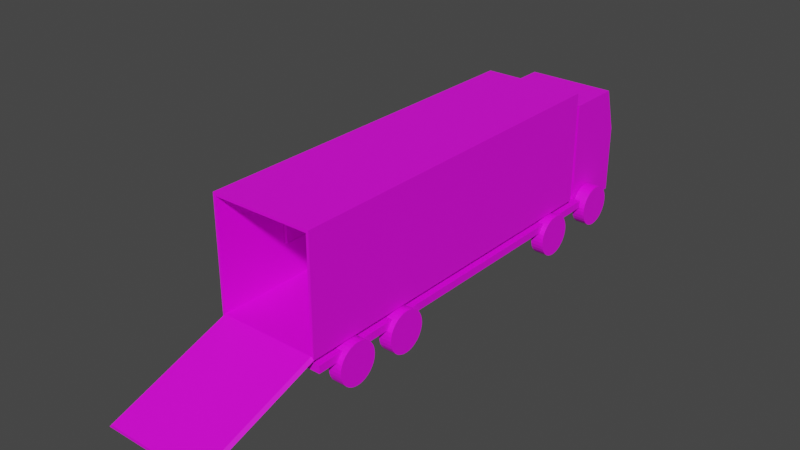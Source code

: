 # Source: FBI_Truck.blend  (saved by Blender 2.81.16; exported with 4.5.12 LTS)
import bpy
from mathutils import Matrix  # noqa: F401  (used for matrix-valued properties, if any)

bpy.ops.wm.read_factory_settings(use_empty=True)
scene = bpy.context.scene
scene.name = 'Scene'

# ---- collections
col_collection = bpy.data.collections.new('Collection'); scene.collection.children.link(col_collection)

# ---- images (referenced by path relative to the original .blend; pixels are not part of the script)
import os
ASSET_DIR = os.environ.get("B2B_ASSET_DIR", "")  # directory of the original .blend (textures are referenced by path, not embedded)
HERE = os.path.dirname(os.path.abspath(__file__))  # packed textures are extracted next to this script under _unpacked/

def load_image(name, relpath, width, height, colorspace="sRGB"):
    """Load a texture the original file referenced (path relative to the .blend, or extracted next to this script)."""
    p = next((c for c in (os.path.join(HERE, relpath), os.path.join(ASSET_DIR, relpath)) if relpath and os.path.exists(c)), "")
    if p:
        img = bpy.data.images.load(p, check_existing=True)
        img.name = name
    else:  # same state as the original file: an image datablock whose file is absent (Cycles renders it pink)
        img = bpy.data.images.new(name, width, height)
        img.source = "FILE"
        img.filepath = "//" + (relpath or name)
    img.colorspace_settings.name = colorspace
    return img
img_truck_texture = load_image('Truck_Texture', 'FBITruck_Texture.png', 1024, 1024, 'sRGB')

# ---- materials (node trees are filled in below, after node groups)
mat_material_001 = bpy.data.materials.new('Material.001')

# ---- material node trees
mat_material_001.use_nodes = True; mat_material_001.node_tree.nodes.clear()
_N = mat_material_001.node_tree.nodes; _L = mat_material_001.node_tree.links
n0 = _N.new('ShaderNodeOutputMaterial'); n0.name = 'Material Output'; n0.location = (300, 300)
n1 = _N.new('ShaderNodeBsdfPrincipled'); n1.name = 'Principled BSDF'; n1.location = (10, 300)
n1.distribution = 'GGX'
n1.subsurface_method = 'BURLEY'
n1.inputs[3].default_value = 1.45
n1.inputs[27].default_value = (0.0, 0.0, 0.0, 1.0)
n1.inputs[28].default_value = 1.0
n2 = _N.new('ShaderNodeTexImage'); n2.name = 'Image Texture'; n2.location = (-360, 304)
n2.image = img_truck_texture
_L.new(n1.outputs[0], n0.inputs[0])
_L.new(n2.outputs[0], n1.inputs[0])
n0.is_active_output = True

# ---- world
world_world = bpy.data.worlds.new('World'); scene.world = world_world
world_world.use_nodes = True; world_world.node_tree.nodes.clear()
_N = world_world.node_tree.nodes; _L = world_world.node_tree.links
n0 = _N.new('ShaderNodeOutputWorld'); n0.name = 'World Output'; n0.location = (300, 300)
n1 = _N.new('ShaderNodeBackground'); n1.name = 'Background'; n1.location = (10, 300)
n1.inputs[0].default_value = (0.05088, 0.05088, 0.05088, 1.0)
_L.new(n1.outputs[0], n0.inputs[0])
n0.is_active_output = True
world_world.color = (0.05088, 0.05088, 0.05088)
world_world.use_sun_shadow = False
world_world.sun_shadow_jitter_overblur = 0.0

# ---- meshes
me_cylinder = bpy.data.meshes.new('Cylinder')
me_cylinder.from_pydata([(0.0, 1.0, -1.0), (0.0, 1.0, 1.0), (0.1951, 0.9808, -1.0), (0.1951, 0.9808, 1.0), (0.3827, 0.9239, -1.0), (0.3827, 0.9239, 1.0), (0.5556, 0.8315, -1.0), (0.5556, 0.8315, 1.0), (0.7071, 0.7071, -1.0), (0.7071, 0.7071, 1.0), (0.8315, 0.5556, -1.0), (0.8315, 0.5556, 1.0), (0.9239, 0.3827, -1.0), (0.9239, 0.3827, 1.0), (0.9808, 0.1951, -1.0), (0.9808, 0.1951, 1.0), (1.0, 7.55e-08, -1.0), (1.0, 7.55e-08, 1.0), (0.9808, -0.1951, -1.0), (0.9808, -0.1951, 1.0), (0.9239, -0.3827, -1.0), (0.9239, -0.3827, 1.0), (0.8315, -0.5556, -1.0), (0.8315, -0.5556, 1.0), (0.7071, -0.7071, -1.0), (0.7071, -0.7071, 1.0), (0.5556, -0.8315, -1.0), (0.5556, -0.8315, 1.0), (0.3827, -0.9239, -1.0), (0.3827, -0.9239, 1.0), (0.1951, -0.9808, -1.0), (0.1951, -0.9808, 1.0), (-3.258e-07, -1.0, -1.0), (-3.258e-07, -1.0, 1.0), (-0.1951, -0.9808, -1.0), (-0.1951, -0.9808, 1.0), (-0.3827, -0.9239, -1.0), (-0.3827, -0.9239, 1.0), (-0.5556, -0.8315, -1.0), (-0.5556, -0.8315, 1.0), (-0.7071, -0.7071, -1.0), (-0.7071, -0.7071, 1.0), (-0.8315, -0.5556, -1.0), (-0.8315, -0.5556, 1.0), (-0.9239, -0.3827, -1.0), (-0.9239, -0.3827, 1.0), (-0.9808, -0.1951, -1.0), (-0.9808, -0.1951, 1.0), (-1.0, 9.656e-07, -1.0), (-1.0, 9.656e-07, 1.0), (-0.9808, 0.1951, -1.0), (-0.9808, 0.1951, 1.0), (-0.9239, 0.3827, -1.0), (-0.9239, 0.3827, 1.0), (-0.8315, 0.5556, -1.0), (-0.8315, 0.5556, 1.0), (-0.7071, 0.7071, -1.0), (-0.7071, 0.7071, 1.0), (-0.5556, 0.8315, -1.0), (-0.5556, 0.8315, 1.0), (-0.3827, 0.9239, -1.0), (-0.3827, 0.9239, 1.0), (-0.1951, 0.9808, -1.0), (-0.1951, 0.9808, 1.0), (0.2277, -16.69, -1.0), (0.2277, -16.69, 1.0), (0.4228, -16.71, -1.0), (0.4228, -16.71, 1.0), (0.6104, -16.76, -1.0), (0.6104, -16.76, 1.0), (0.7833, -16.86, -1.0), (0.7833, -16.86, 1.0), (0.9348, -16.98, -1.0), (0.9348, -16.98, 1.0), (1.059, -17.13, -1.0), (1.059, -17.13, 1.0), (1.152, -17.3, -1.0), (1.152, -17.3, 1.0), (1.209, -17.49, -1.0), (1.209, -17.49, 1.0), (1.228, -17.69, -1.0), (1.228, -17.69, 1.0), (1.209, -17.88, -1.0), (1.209, -17.88, 1.0), (1.152, -18.07, -1.0), (1.152, -18.07, 1.0), (1.059, -18.24, -1.0), (1.059, -18.24, 1.0), (0.9348, -18.39, -1.0), (0.9348, -18.39, 1.0), (0.7833, -18.52, -1.0), (0.7833, -18.52, 1.0), (0.6104, -18.61, -1.0), (0.6104, -18.61, 1.0), (0.4228, -18.67, -1.0), (0.4228, -18.67, 1.0), (0.2277, -18.69, -1.0), (0.2277, -18.69, 1.0), (0.03264, -18.67, -1.0), (0.03264, -18.67, 1.0), (-0.155, -18.61, -1.0), (-0.155, -18.61, 1.0), (-0.3278, -18.52, -1.0), (-0.3278, -18.52, 1.0), (-0.4794, -18.39, -1.0), (-0.4794, -18.39, 1.0), (-0.6037, -18.24, -1.0), (-0.6037, -18.24, 1.0), (-0.6961, -18.07, -1.0), (-0.6961, -18.07, 1.0), (-0.7531, -17.88, -1.0), (-0.7531, -17.88, 1.0), (-0.7723, -17.69, -1.0), (-0.7723, -17.69, 1.0), (-0.7531, -17.49, -1.0), (-0.7531, -17.49, 1.0), (-0.6961, -17.3, -1.0), (-0.6961, -17.3, 1.0), (-0.6037, -17.13, -1.0), (-0.6037, -17.13, 1.0), (-0.4794, -16.98, -1.0), (-0.4794, -16.98, 1.0), (-0.3278, -16.86, -1.0), (-0.3278, -16.86, 1.0), (-0.155, -16.76, -1.0), (-0.155, -16.76, 1.0), (0.03264, -16.71, -1.0), (0.03264, -16.71, 1.0), (0.2277, -13.7, -1.0), (0.2277, -13.7, 1.0), (0.4228, -13.72, -1.0), (0.4228, -13.72, 1.0), (0.6104, -13.78, -1.0), (0.6104, -13.78, 1.0), (0.7833, -13.87, -1.0), (0.7833, -13.87, 1.0), (0.9348, -13.99, -1.0), (0.9348, -13.99, 1.0), (1.059, -14.15, -1.0), (1.059, -14.15, 1.0), (1.152, -14.32, -1.0), (1.152, -14.32, 1.0), (1.209, -14.51, -1.0), (1.209, -14.51, 1.0), (1.228, -14.7, -1.0), (1.228, -14.7, 1.0), (1.209, -14.9, -1.0), (1.209, -14.9, 1.0), (1.152, -15.08, -1.0), (1.152, -15.08, 1.0), (1.059, -15.26, -1.0), (1.059, -15.26, 1.0), (0.9348, -15.41, -1.0), (0.9348, -15.41, 1.0), (0.7833, -15.53, -1.0), (0.7833, -15.53, 1.0), (0.6104, -15.63, -1.0), (0.6104, -15.63, 1.0), (0.4228, -15.68, -1.0), (0.4228, -15.68, 1.0), (0.2277, -15.7, -1.0), (0.2277, -15.7, 1.0), (0.03264, -15.68, -1.0), (0.03264, -15.68, 1.0), (-0.155, -15.63, -1.0), (-0.155, -15.63, 1.0), (-0.3278, -15.53, -1.0), (-0.3278, -15.53, 1.0), (-0.4794, -15.41, -1.0), (-0.4794, -15.41, 1.0), (-0.6037, -15.26, -1.0), (-0.6037, -15.26, 1.0), (-0.6961, -15.08, -1.0), (-0.6961, -15.08, 1.0), (-0.7531, -14.9, -1.0), (-0.7531, -14.9, 1.0), (-0.7723, -14.7, -1.0), (-0.7723, -14.7, 1.0), (-0.7531, -14.51, -1.0), (-0.7531, -14.51, 1.0), (-0.6961, -14.32, -1.0), (-0.6961, -14.32, 1.0), (-0.6037, -14.15, -1.0), (-0.6037, -14.15, 1.0), (-0.4794, -13.99, -1.0), (-0.4794, -13.99, 1.0), (-0.3278, -13.87, -1.0), (-0.3278, -13.87, 1.0), (-0.155, -13.78, -1.0), (-0.155, -13.78, 1.0), (0.03264, -13.72, -1.0), (0.03264, -13.72, 1.0), (0.2277, -2.644, -1.0), (0.2277, -2.644, 1.0), (0.4228, -2.663, -1.0), (0.4228, -2.663, 1.0), (0.6104, -2.72, -1.0), (0.6104, -2.72, 1.0), (0.7833, -2.812, -1.0), (0.7833, -2.812, 1.0), (0.9348, -2.937, -1.0), (0.9348, -2.937, 1.0), (1.059, -3.088, -1.0), (1.059, -3.088, 1.0), (1.152, -3.261, -1.0), (1.152, -3.261, 1.0), (1.209, -3.449, -1.0), (1.209, -3.449, 1.0), (1.228, -3.644, -1.0), (1.228, -3.644, 1.0), (1.209, -3.839, -1.0), (1.209, -3.839, 1.0), (1.152, -4.026, -1.0), (1.152, -4.026, 1.0), (1.059, -4.199, -1.0), (1.059, -4.199, 1.0), (0.9348, -4.351, -1.0), (0.9348, -4.351, 1.0), (0.7833, -4.475, -1.0), (0.7833, -4.475, 1.0), (0.6104, -4.568, -1.0), (0.6104, -4.568, 1.0), (0.4228, -4.624, -1.0), (0.4228, -4.624, 1.0), (0.2277, -4.644, -1.0), (0.2277, -4.644, 1.0), (0.03264, -4.624, -1.0), (0.03264, -4.624, 1.0), (-0.155, -4.568, -1.0), (-0.155, -4.568, 1.0), (-0.3278, -4.475, -1.0), (-0.3278, -4.475, 1.0), (-0.4794, -4.351, -1.0), (-0.4794, -4.351, 1.0), (-0.6037, -4.199, -1.0), (-0.6037, -4.199, 1.0), (-0.6961, -4.026, -1.0), (-0.6961, -4.026, 1.0), (-0.7531, -3.839, -1.0), (-0.7531, -3.839, 1.0), (-0.7723, -3.644, -1.0), (-0.7723, -3.644, 1.0), (-0.7531, -3.449, -1.0), (-0.7531, -3.449, 1.0), (-0.6961, -3.261, -1.0), (-0.6961, -3.261, 1.0), (-0.6037, -3.088, -1.0), (-0.6037, -3.088, 1.0), (-0.4794, -2.937, -1.0), (-0.4794, -2.937, 1.0), (-0.3278, -2.812, -1.0), (-0.3278, -2.812, 1.0), (-0.155, -2.72, -1.0), (-0.155, -2.72, 1.0), (0.03264, -2.663, -1.0), (0.03264, -2.663, 1.0), (-3.868e-07, 1.0, -17.3), (-3.868e-07, 1.0, -15.3), (0.1951, 0.9808, -17.3), (0.1951, 0.9808, -15.3), (0.3827, 0.9239, -17.3), (0.3827, 0.9239, -15.3), (0.5556, 0.8315, -17.3), (0.5556, 0.8315, -15.3), (0.7071, 0.7071, -17.3), (0.7071, 0.7071, -15.3), (0.8315, 0.5556, -17.3), (0.8315, 0.5556, -15.3), (0.9239, 0.3827, -17.3), (0.9239, 0.3827, -15.3), (0.9808, 0.1951, -17.3), (0.9808, 0.1951, -15.3), (1.0, 7.55e-08, -17.3), (1.0, 7.55e-08, -15.3), (0.9808, -0.1951, -17.3), (0.9808, -0.1951, -15.3), (0.9239, -0.3827, -17.3), (0.9239, -0.3827, -15.3), (0.8315, -0.5556, -17.3), (0.8315, -0.5556, -15.3), (0.7071, -0.7071, -17.3), (0.7071, -0.7071, -15.3), (0.5556, -0.8315, -17.3), (0.5556, -0.8315, -15.3), (0.3827, -0.9239, -17.3), (0.3827, -0.9239, -15.3), (0.1951, -0.9808, -17.3), (0.1951, -0.9808, -15.3), (-7.127e-07, -1.0, -17.3), (-7.127e-07, -1.0, -15.3), (-0.1951, -0.9808, -17.3), (-0.1951, -0.9808, -15.3), (-0.3827, -0.9239, -17.3), (-0.3827, -0.9239, -15.3), (-0.5556, -0.8315, -17.3), (-0.5556, -0.8315, -15.3), (-0.7071, -0.7071, -17.3), (-0.7071, -0.7071, -15.3), (-0.8315, -0.5556, -17.3), (-0.8315, -0.5556, -15.3), (-0.9239, -0.3827, -17.3), (-0.9239, -0.3827, -15.3), (-0.9808, -0.1951, -17.3), (-0.9808, -0.1951, -15.3), (-1.0, 9.656e-07, -17.3), (-1.0, 9.656e-07, -15.3), (-0.9808, 0.1951, -17.3), (-0.9808, 0.1951, -15.3), (-0.9239, 0.3827, -17.3), (-0.9239, 0.3827, -15.3), (-0.8315, 0.5556, -17.3), (-0.8315, 0.5556, -15.3), (-0.7071, 0.7071, -17.3), (-0.7071, 0.7071, -15.3), (-0.5556, 0.8315, -17.3), (-0.5556, 0.8315, -15.3), (-0.3827, 0.9239, -17.3), (-0.3827, 0.9239, -15.3), (-0.1951, 0.9808, -17.3), (-0.1951, 0.9808, -15.3), (0.2277, -16.69, -17.3), (0.2277, -16.69, -15.3), (0.4228, -16.71, -17.3), (0.4228, -16.71, -15.3), (0.6104, -16.76, -17.3), (0.6104, -16.76, -15.3), (0.7833, -16.86, -17.3), (0.7833, -16.86, -15.3), (0.9348, -16.98, -17.3), (0.9348, -16.98, -15.3), (1.059, -17.13, -17.3), (1.059, -17.13, -15.3), (1.152, -17.3, -17.3), (1.152, -17.3, -15.3), (1.209, -17.49, -17.3), (1.209, -17.49, -15.3), (1.228, -17.69, -17.3), (1.228, -17.69, -15.3), (1.209, -17.88, -17.3), (1.209, -17.88, -15.3), (1.152, -18.07, -17.3), (1.152, -18.07, -15.3), (1.059, -18.24, -17.3), (1.059, -18.24, -15.3), (0.9348, -18.39, -17.3), (0.9348, -18.39, -15.3), (0.7833, -18.52, -17.3), (0.7833, -18.52, -15.3), (0.6104, -18.61, -17.3), (0.6104, -18.61, -15.3), (0.4228, -18.67, -17.3), (0.4228, -18.67, -15.3), (0.2277, -18.69, -17.3), (0.2277, -18.69, -15.3), (0.03264, -18.67, -17.3), (0.03264, -18.67, -15.3), (-0.155, -18.61, -17.3), (-0.155, -18.61, -15.3), (-0.3278, -18.52, -17.3), (-0.3278, -18.52, -15.3), (-0.4794, -18.39, -17.3), (-0.4794, -18.39, -15.3), (-0.6037, -18.24, -17.3), (-0.6037, -18.24, -15.3), (-0.6961, -18.07, -17.3), (-0.6961, -18.07, -15.3), (-0.7531, -17.88, -17.3), (-0.7531, -17.88, -15.3), (-0.7723, -17.69, -17.3), (-0.7723, -17.69, -15.3), (-0.7531, -17.49, -17.3), (-0.7531, -17.49, -15.3), (-0.6961, -17.3, -17.3), (-0.6961, -17.3, -15.3), (-0.6037, -17.13, -17.3), (-0.6037, -17.13, -15.3), (-0.4794, -16.98, -17.3), (-0.4794, -16.98, -15.3), (-0.3278, -16.86, -17.3), (-0.3278, -16.86, -15.3), (-0.155, -16.76, -17.3), (-0.155, -16.76, -15.3), (0.03264, -16.71, -17.3), (0.03264, -16.71, -15.3), (0.2277, -13.7, -17.3), (0.2277, -13.7, -15.3), (0.4228, -13.72, -17.3), (0.4228, -13.72, -15.3), (0.6104, -13.78, -17.3), (0.6104, -13.78, -15.3), (0.7833, -13.87, -17.3), (0.7833, -13.87, -15.3), (0.9348, -13.99, -17.3), (0.9348, -13.99, -15.3), (1.059, -14.15, -17.3), (1.059, -14.15, -15.3), (1.152, -14.32, -17.3), (1.152, -14.32, -15.3), (1.209, -14.51, -17.3), (1.209, -14.51, -15.3), (1.228, -14.7, -17.3), (1.228, -14.7, -15.3), (1.209, -14.9, -17.3), (1.209, -14.9, -15.3), (1.152, -15.08, -17.3), (1.152, -15.08, -15.3), (1.059, -15.26, -17.3), (1.059, -15.26, -15.3), (0.9348, -15.41, -17.3), (0.9348, -15.41, -15.3), (0.7833, -15.53, -17.3), (0.7833, -15.53, -15.3), (0.6104, -15.63, -17.3), (0.6104, -15.63, -15.3), (0.4228, -15.68, -17.3), (0.4228, -15.68, -15.3), (0.2277, -15.7, -17.3), (0.2277, -15.7, -15.3), (0.03264, -15.68, -17.3), (0.03264, -15.68, -15.3), (-0.155, -15.63, -17.3), (-0.155, -15.63, -15.3), (-0.3278, -15.53, -17.3), (-0.3278, -15.53, -15.3), (-0.4794, -15.41, -17.3), (-0.4794, -15.41, -15.3), (-0.6037, -15.26, -17.3), (-0.6037, -15.26, -15.3), (-0.6961, -15.08, -17.3), (-0.6961, -15.08, -15.3), (-0.7531, -14.9, -17.3), (-0.7531, -14.9, -15.3), (-0.7723, -14.7, -17.3), (-0.7723, -14.7, -15.3), (-0.7531, -14.51, -17.3), (-0.7531, -14.51, -15.3), (-0.6961, -14.32, -17.3), (-0.6961, -14.32, -15.3), (-0.6037, -14.15, -17.3), (-0.6037, -14.15, -15.3), (-0.4794, -13.99, -17.3), (-0.4794, -13.99, -15.3), (-0.3278, -13.87, -17.3), (-0.3278, -13.87, -15.3), (-0.155, -13.78, -17.3), (-0.155, -13.78, -15.3), (0.03264, -13.72, -17.3), (0.03264, -13.72, -15.3), (0.2277, -2.644, -17.3), (0.2277, -2.644, -15.3), (0.4228, -2.663, -17.3), (0.4228, -2.663, -15.3), (0.6104, -2.72, -17.3), (0.6104, -2.72, -15.3), (0.7833, -2.812, -17.3), (0.7833, -2.812, -15.3), (0.9348, -2.937, -17.3), (0.9348, -2.937, -15.3), (1.059, -3.088, -17.3), (1.059, -3.088, -15.3), (1.152, -3.261, -17.3), (1.152, -3.261, -15.3), (1.209, -3.449, -17.3), (1.209, -3.449, -15.3), (1.228, -3.644, -17.3), (1.228, -3.644, -15.3), (1.209, -3.839, -17.3), (1.209, -3.839, -15.3), (1.152, -4.026, -17.3), (1.152, -4.026, -15.3), (1.059, -4.199, -17.3), (1.059, -4.199, -15.3), (0.9348, -4.351, -17.3), (0.9348, -4.351, -15.3), (0.7833, -4.475, -17.3), (0.7833, -4.475, -15.3), (0.6104, -4.568, -17.3), (0.6104, -4.568, -15.3), (0.4228, -4.624, -17.3), (0.4228, -4.624, -15.3), (0.2277, -4.644, -17.3), (0.2277, -4.644, -15.3), (0.03264, -4.624, -17.3), (0.03264, -4.624, -15.3), (-0.155, -4.568, -17.3), (-0.155, -4.568, -15.3), (-0.3278, -4.475, -17.3), (-0.3278, -4.475, -15.3), (-0.4794, -4.351, -17.3), (-0.4794, -4.351, -15.3), (-0.6037, -4.199, -17.3), (-0.6037, -4.199, -15.3), (-0.6961, -4.026, -17.3), (-0.6961, -4.026, -15.3), (-0.7531, -3.839, -17.3), (-0.7531, -3.839, -15.3), (-0.7723, -3.644, -17.3), (-0.7723, -3.644, -15.3), (-0.7531, -3.449, -17.3), (-0.7531, -3.449, -15.3), (-0.6961, -3.261, -17.3), (-0.6961, -3.261, -15.3), (-0.6037, -3.088, -17.3), (-0.6037, -3.088, -15.3), (-0.4794, -2.937, -17.3), (-0.4794, -2.937, -15.3), (-0.3278, -2.812, -17.3), (-0.3278, -2.812, -15.3), (-0.155, -2.72, -17.3), (-0.155, -2.72, -15.3), (0.03264, -2.663, -17.3), (0.03264, -2.663, -15.3), (-6.351, -1.781, -0.1072), (-0.8428, -1.781, -0.1072), (-6.351, -19.78, -0.1072), (-0.8428, -19.78, -0.1072), (-6.351, -1.781, -16.04), (-0.8428, -1.781, -16.04), (-6.351, -19.78, -16.04), (-0.8428, -19.78, -16.04), (-0.9805, -19.78, -15.64), (-6.213, -19.78, -15.64), (-6.213, -19.78, -0.5054), (-0.9805, -19.78, -0.5054), (-0.9805, -1.984, -15.64), (-6.213, -1.984, -15.64), (-6.213, -1.984, -0.5054), (-0.9805, -1.984, -0.5054), (1.213, -25.65, -16.04), (1.213, -25.65, -0.1072), (1.075, -25.65, -15.64), (1.075, -25.65, -0.5054), (-0.837, -1.021, -14.99), (-5.42, -1.021, -14.99), (-0.837, 2.297, -14.99), (-5.42, 1.7, -14.99), (-0.837, -1.021, -1.158), (-5.42, -1.021, -1.158), (-0.837, 2.297, -1.158), (-5.42, 1.7, -1.158), (-3.276, -1.021, -14.99), (-3.276, 2.297, -14.99), (-3.276, 2.297, -1.158), (-3.276, -1.021, -1.158), (0.0767, 2.297, -14.99), (0.0767, -1.021, -14.99), (0.0767, 2.297, -1.158), (0.0767, -1.021, -1.158), (-0.5629, -1.021, -13.6), (-0.5629, -1.021, -2.54), (-0.1974, -1.021, -13.6), (-0.1974, -1.021, -2.54), (-0.5629, -19.6, -13.6), (-0.5629, -19.6, -2.54), (-0.1974, -19.6, -13.6), (-0.1974, -19.6, -2.54), (-0.5629, -1.021, 0.2189), (-0.1974, -1.021, 0.2189), (-0.5629, -1.021, -16.36), (-0.1974, -1.021, -16.36), (-0.5629, -19.6, 0.2189), (-0.1974, -19.6, 0.2189), (-0.5629, -19.6, -16.36), (-0.1974, -19.6, -16.36), (-3.383, -0.8696, -14.99), (-5.313, -0.8696, -14.99), (-5.313, 1.579, -14.99), (-3.383, 2.117, -14.99), (-5.313, 1.73, -14.3), (-5.313, 1.73, -1.849), (-3.383, 2.267, -14.3), (-3.383, 2.267, -1.849), (-5.313, 1.579, -1.158), (-5.313, -0.8696, -1.158), (-3.383, 2.117, -1.158), (-3.383, -0.8696, -1.158), (-2.793, -12.57, -15.54), (-4.793, -12.57, -15.54), (-2.793, -8.984, -15.54), (-4.793, -8.984, -15.54), (-2.793, -12.57, -15.01), (-4.793, -12.57, -15.01), (-2.793, -8.984, -15.01), (-4.793, -8.984, -15.01), (-4.743, -9.074, -15.01), (-2.843, -9.074, -15.01), (-2.843, -12.48, -15.01), (-4.743, -12.48, -15.01), (-4.743, -9.074, -15.09), (-2.843, -9.074, -15.09), (-2.843, -12.48, -15.09), (-4.743, -12.48, -15.09), (-3.743, -10.69, -15.54), (-3.743, -10.87, -15.54), (-3.843, -10.87, -15.54), (-3.843, -10.69, -15.54), (-3.743, -10.69, -15.65), (-3.743, -10.87, -15.65), (-3.843, -10.87, -15.65), (-3.843, -10.69, -15.65), (-2.793, -8.816, -15.54), (-4.793, -8.816, -15.54), (-2.793, -5.225, -15.54), (-4.793, -5.225, -15.54), (-2.793, -8.816, -15.01), (-4.793, -8.816, -15.01), (-2.793, -5.225, -15.01), (-4.793, -5.225, -15.01), (-4.743, -5.315, -15.01), (-2.843, -5.315, -15.01), (-2.843, -8.726, -15.01), (-4.743, -8.726, -15.01), (-4.743, -5.315, -15.09), (-2.843, -5.315, -15.09), (-2.843, -8.726, -15.09), (-4.743, -8.726, -15.09), (-3.743, -6.93, -15.54), (-3.743, -7.11, -15.54), (-3.843, -7.11, -15.54), (-3.843, -6.93, -15.54), (-3.743, -6.93, -15.65), (-3.743, -7.11, -15.65), (-3.843, -7.11, -15.65), (-3.843, -6.93, -15.65), (-2.793, -16.35, -15.54), (-4.793, -16.35, -15.54), (-2.793, -12.76, -15.54), (-4.793, -12.76, -15.54), (-2.793, -16.35, -15.01), (-4.793, -16.35, -15.01), (-2.793, -12.76, -15.01), (-4.793, -12.76, -15.01), (-4.743, -12.85, -15.01), (-2.843, -12.85, -15.01), (-2.843, -16.26, -15.01), (-4.743, -16.26, -15.01), (-4.743, -12.85, -15.09), (-2.843, -12.85, -15.09), (-2.843, -16.26, -15.09), (-4.743, -16.26, -15.09), (-3.743, -14.46, -15.54), (-3.743, -14.64, -15.54), (-3.843, -14.64, -15.54), (-3.843, -14.46, -15.54), (-3.743, -14.46, -15.65), (-3.743, -14.64, -15.65), (-3.843, -14.64, -15.65), (-3.843, -14.46, -15.65)], [], [(0, 1, 3, 2), (2, 3, 5, 4), (4, 5, 7, 6), (6, 7, 9, 8), (8, 9, 11, 10), (10, 11, 13, 12), (12, 13, 15, 14), (14, 15, 17, 16), (16, 17, 19, 18), (18, 19, 21, 20), (20, 21, 23, 22), (22, 23, 25, 24), (24, 25, 27, 26), (26, 27, 29, 28), (28, 29, 31, 30), (30, 31, 33, 32), (32, 33, 35, 34), (34, 35, 37, 36), (36, 37, 39, 38), (38, 39, 41, 40), (40, 41, 43, 42), (42, 43, 45, 44), (44, 45, 47, 46), (46, 47, 49, 48), (48, 49, 51, 50), (50, 51, 53, 52), (52, 53, 55, 54), (54, 55, 57, 56), (56, 57, 59, 58), (58, 59, 61, 60), (3, 1, 63, 61, 59, 57, 55, 53, 51, 49, 47, 45, 43, 41, 39, 37, 35, 33, 31, 29, 27, 25, 23, 21, 19, 17, 15, 13, 11, 9, 7, 5), (60, 61, 63, 62), (62, 63, 1, 0), (0, 2, 4, 6, 8, 10, 12, 14, 16, 18, 20, 22, 24, 26, 28, 30, 32, 34, 36, 38, 40, 42, 44, 46, 48, 50, 52, 54, 56, 58, 60, 62), (64, 65, 67, 66), (66, 67, 69, 68), (68, 69, 71, 70), (70, 71, 73, 72), (72, 73, 75, 74), (74, 75, 77, 76), (76, 77, 79, 78), (78, 79, 81, 80), (80, 81, 83, 82), (82, 83, 85, 84), (84, 85, 87, 86), (86, 87, 89, 88), (88, 89, 91, 90), (90, 91, 93, 92), (92, 93, 95, 94), (94, 95, 97, 96), (96, 97, 99, 98), (98, 99, 101, 100), (100, 101, 103, 102), (102, 103, 105, 104), (104, 105, 107, 106), (106, 107, 109, 108), (108, 109, 111, 110), (110, 111, 113, 112), (112, 113, 115, 114), (114, 115, 117, 116), (116, 117, 119, 118), (118, 119, 121, 120), (120, 121, 123, 122), (122, 123, 125, 124), (67, 65, 127, 125, 123, 121, 119, 117, 115, 113, 111, 109, 107, 105, 103, 101, 99, 97, 95, 93, 91, 89, 87, 85, 83, 81, 79, 77, 75, 73, 71, 69), (124, 125, 127, 126), (126, 127, 65, 64), (64, 66, 68, 70, 72, 74, 76, 78, 80, 82, 84, 86, 88, 90, 92, 94, 96, 98, 100, 102, 104, 106, 108, 110, 112, 114, 116, 118, 120, 122, 124, 126), (128, 129, 131, 130), (130, 131, 133, 132), (132, 133, 135, 134), (134, 135, 137, 136), (136, 137, 139, 138), (138, 139, 141, 140), (140, 141, 143, 142), (142, 143, 145, 144), (144, 145, 147, 146), (146, 147, 149, 148), (148, 149, 151, 150), (150, 151, 153, 152), (152, 153, 155, 154), (154, 155, 157, 156), (156, 157, 159, 158), (158, 159, 161, 160), (160, 161, 163, 162), (162, 163, 165, 164), (164, 165, 167, 166), (166, 167, 169, 168), (168, 169, 171, 170), (170, 171, 173, 172), (172, 173, 175, 174), (174, 175, 177, 176), (176, 177, 179, 178), (178, 179, 181, 180), (180, 181, 183, 182), (182, 183, 185, 184), (184, 185, 187, 186), (186, 187, 189, 188), (131, 129, 191, 189, 187, 185, 183, 181, 179, 177, 175, 173, 171, 169, 167, 165, 163, 161, 159, 157, 155, 153, 151, 149, 147, 145, 143, 141, 139, 137, 135, 133), (188, 189, 191, 190), (190, 191, 129, 128), (128, 130, 132, 134, 136, 138, 140, 142, 144, 146, 148, 150, 152, 154, 156, 158, 160, 162, 164, 166, 168, 170, 172, 174, 176, 178, 180, 182, 184, 186, 188, 190), (192, 193, 195, 194), (194, 195, 197, 196), (196, 197, 199, 198), (198, 199, 201, 200), (200, 201, 203, 202), (202, 203, 205, 204), (204, 205, 207, 206), (206, 207, 209, 208), (208, 209, 211, 210), (210, 211, 213, 212), (212, 213, 215, 214), (214, 215, 217, 216), (216, 217, 219, 218), (218, 219, 221, 220), (220, 221, 223, 222), (222, 223, 225, 224), (224, 225, 227, 226), (226, 227, 229, 228), (228, 229, 231, 230), (230, 231, 233, 232), (232, 233, 235, 234), (234, 235, 237, 236), (236, 237, 239, 238), (238, 239, 241, 240), (240, 241, 243, 242), (242, 243, 245, 244), (244, 245, 247, 246), (246, 247, 249, 248), (248, 249, 251, 250), (250, 251, 253, 252), (195, 193, 255, 253, 251, 249, 247, 245, 243, 241, 239, 237, 235, 233, 231, 229, 227, 225, 223, 221, 219, 217, 215, 213, 211, 209, 207, 205, 203, 201, 199, 197), (252, 253, 255, 254), (254, 255, 193, 192), (192, 194, 196, 198, 200, 202, 204, 206, 208, 210, 212, 214, 216, 218, 220, 222, 224, 226, 228, 230, 232, 234, 236, 238, 240, 242, 244, 246, 248, 250, 252, 254), (256, 257, 259, 258), (258, 259, 261, 260), (260, 261, 263, 262), (262, 263, 265, 264), (264, 265, 267, 266), (266, 267, 269, 268), (268, 269, 271, 270), (270, 271, 273, 272), (272, 273, 275, 274), (274, 275, 277, 276), (276, 277, 279, 278), (278, 279, 281, 280), (280, 281, 283, 282), (282, 283, 285, 284), (284, 285, 287, 286), (286, 287, 289, 288), (288, 289, 291, 290), (290, 291, 293, 292), (292, 293, 295, 294), (294, 295, 297, 296), (296, 297, 299, 298), (298, 299, 301, 300), (300, 301, 303, 302), (302, 303, 305, 304), (304, 305, 307, 306), (306, 307, 309, 308), (308, 309, 311, 310), (310, 311, 313, 312), (312, 313, 315, 314), (314, 315, 317, 316), (259, 257, 319, 317, 315, 313, 311, 309, 307, 305, 303, 301, 299, 297, 295, 293, 291, 289, 287, 285, 283, 281, 279, 277, 275, 273, 271, 269, 267, 265, 263, 261), (316, 317, 319, 318), (318, 319, 257, 256), (256, 258, 260, 262, 264, 266, 268, 270, 272, 274, 276, 278, 280, 282, 284, 286, 288, 290, 292, 294, 296, 298, 300, 302, 304, 306, 308, 310, 312, 314, 316, 318), (320, 321, 323, 322), (322, 323, 325, 324), (324, 325, 327, 326), (326, 327, 329, 328), (328, 329, 331, 330), (330, 331, 333, 332), (332, 333, 335, 334), (334, 335, 337, 336), (336, 337, 339, 338), (338, 339, 341, 340), (340, 341, 343, 342), (342, 343, 345, 344), (344, 345, 347, 346), (346, 347, 349, 348), (348, 349, 351, 350), (350, 351, 353, 352), (352, 353, 355, 354), (354, 355, 357, 356), (356, 357, 359, 358), (358, 359, 361, 360), (360, 361, 363, 362), (362, 363, 365, 364), (364, 365, 367, 366), (366, 367, 369, 368), (368, 369, 371, 370), (370, 371, 373, 372), (372, 373, 375, 374), (374, 375, 377, 376), (376, 377, 379, 378), (378, 379, 381, 380), (323, 321, 383, 381, 379, 377, 375, 373, 371, 369, 367, 365, 363, 361, 359, 357, 355, 353, 351, 349, 347, 345, 343, 341, 339, 337, 335, 333, 331, 329, 327, 325), (380, 381, 383, 382), (382, 383, 321, 320), (320, 322, 324, 326, 328, 330, 332, 334, 336, 338, 340, 342, 344, 346, 348, 350, 352, 354, 356, 358, 360, 362, 364, 366, 368, 370, 372, 374, 376, 378, 380, 382), (384, 385, 387, 386), (386, 387, 389, 388), (388, 389, 391, 390), (390, 391, 393, 392), (392, 393, 395, 394), (394, 395, 397, 396), (396, 397, 399, 398), (398, 399, 401, 400), (400, 401, 403, 402), (402, 403, 405, 404), (404, 405, 407, 406), (406, 407, 409, 408), (408, 409, 411, 410), (410, 411, 413, 412), (412, 413, 415, 414), (414, 415, 417, 416), (416, 417, 419, 418), (418, 419, 421, 420), (420, 421, 423, 422), (422, 423, 425, 424), (424, 425, 427, 426), (426, 427, 429, 428), (428, 429, 431, 430), (430, 431, 433, 432), (432, 433, 435, 434), (434, 435, 437, 436), (436, 437, 439, 438), (438, 439, 441, 440), (440, 441, 443, 442), (442, 443, 445, 444), (387, 385, 447, 445, 443, 441, 439, 437, 435, 433, 431, 429, 427, 425, 423, 421, 419, 417, 415, 413, 411, 409, 407, 405, 403, 401, 399, 397, 395, 393, 391, 389), (444, 445, 447, 446), (446, 447, 385, 384), (384, 386, 388, 390, 392, 394, 396, 398, 400, 402, 404, 406, 408, 410, 412, 414, 416, 418, 420, 422, 424, 426, 428, 430, 432, 434, 436, 438, 440, 442, 444, 446), (448, 449, 451, 450), (450, 451, 453, 452), (452, 453, 455, 454), (454, 455, 457, 456), (456, 457, 459, 458), (458, 459, 461, 460), (460, 461, 463, 462), (462, 463, 465, 464), (464, 465, 467, 466), (466, 467, 469, 468), (468, 469, 471, 470), (470, 471, 473, 472), (472, 473, 475, 474), (474, 475, 477, 476), (476, 477, 479, 478), (478, 479, 481, 480), (480, 481, 483, 482), (482, 483, 485, 484), (484, 485, 487, 486), (486, 487, 489, 488), (488, 489, 491, 490), (490, 491, 493, 492), (492, 493, 495, 494), (494, 495, 497, 496), (496, 497, 499, 498), (498, 499, 501, 500), (500, 501, 503, 502), (502, 503, 505, 504), (504, 505, 507, 506), (506, 507, 509, 508), (451, 449, 511, 509, 507, 505, 503, 501, 499, 497, 495, 493, 491, 489, 487, 485, 483, 481, 479, 477, 475, 473, 471, 469, 467, 465, 463, 461, 459, 457, 455, 453), (508, 509, 511, 510), (510, 511, 449, 448), (448, 450, 452, 454, 456, 458, 460, 462, 464, 466, 468, 470, 472, 474, 476, 478, 480, 482, 484, 486, 488, 490, 492, 494, 496, 498, 500, 502, 504, 506, 508, 510), (512, 516, 518, 514), (518, 519, 520, 521), (519, 518, 516, 517), (517, 513, 515, 519), (513, 512, 514, 515), (517, 516, 512, 513), (522, 521, 525, 526), (523, 520, 530, 531), (514, 518, 521, 522), (515, 514, 522, 523), (527, 526, 525, 524), (521, 520, 524, 525), (520, 523, 527, 524), (523, 522, 526, 527), (528, 529, 531, 530), (515, 523, 531, 529), (520, 519, 528, 530), (519, 515, 529, 528), (540, 533, 565, 564), (542, 541, 570, 571), (542, 539, 572, 574), (543, 537, 533, 540), (538, 536, 547, 546), (539, 535, 533, 537), (536, 543, 540, 532), (538, 542, 543, 536), (534, 541, 542, 538), (532, 540, 541, 534), (544, 546, 547, 545), (545, 547, 551, 550), (534, 538, 546, 544), (532, 534, 544, 545), (550, 551, 555, 554), (536, 532, 548, 549), (532, 545, 550, 548), (547, 536, 549, 551), (553, 552, 554, 555), (553, 555, 561, 560), (549, 548, 552, 553), (555, 551, 557, 561), (557, 556, 560, 561), (558, 559, 563, 562), (552, 548, 558, 562), (550, 554, 563, 559), (551, 549, 556, 557), (554, 552, 562, 563), (549, 553, 560, 556), (548, 550, 559, 558), (564, 565, 566, 567), (541, 540, 564, 567), (533, 535, 566, 565), (535, 541, 567, 566), (570, 568, 569, 571), (535, 539, 569, 568), (539, 542, 571, 569), (541, 535, 568, 570), (574, 572, 573, 575), (539, 537, 573, 572), (543, 542, 574, 575), (537, 543, 575, 573), (577, 579, 595, 594), (578, 579, 583, 582), (581, 580, 586, 587), (580, 581, 577, 576), (578, 582, 580, 576), (583, 579, 577, 581), (587, 586, 590, 591), (580, 582, 585, 586), (583, 581, 587, 584), (582, 583, 584, 585), (589, 588, 591, 590), (586, 585, 589, 590), (584, 587, 591, 588), (585, 584, 588, 589), (595, 592, 596, 599), (578, 576, 593, 592), (579, 578, 592, 595), (576, 577, 594, 593), (597, 598, 599, 596), (593, 594, 598, 597), (594, 595, 599, 598), (592, 593, 597, 596), (601, 603, 619, 618), (602, 603, 607, 606), (605, 604, 610, 611), (604, 605, 601, 600), (602, 606, 604, 600), (607, 603, 601, 605), (611, 610, 614, 615), (604, 606, 609, 610), (607, 605, 611, 608), (606, 607, 608, 609), (613, 612, 615, 614), (610, 609, 613, 614), (608, 611, 615, 612), (609, 608, 612, 613), (619, 616, 620, 623), (602, 600, 617, 616), (603, 602, 616, 619), (600, 601, 618, 617), (621, 622, 623, 620), (617, 618, 622, 621), (618, 619, 623, 622), (616, 617, 621, 620), (625, 627, 643, 642), (626, 627, 631, 630), (629, 628, 634, 635), (628, 629, 625, 624), (626, 630, 628, 624), (631, 627, 625, 629), (635, 634, 638, 639), (628, 630, 633, 634), (631, 629, 635, 632), (630, 631, 632, 633), (637, 636, 639, 638), (634, 633, 637, 638), (632, 635, 639, 636), (633, 632, 636, 637), (643, 640, 644, 647), (626, 624, 641, 640), (627, 626, 640, 643), (624, 625, 642, 641), (645, 646, 647, 644), (641, 642, 646, 645), (642, 643, 647, 646), (640, 641, 645, 644)])
_uv = me_cylinder.uv_layers.new(name='UVMap')
_uv.uv.foreach_set('vector', [0.868, 0.3208, 0.868, 0.3536, 0.8649, 0.3536, 0.8649, 0.3208, 0.8649, 0.3208, 0.8649, 0.3536, 0.8619, 0.3536, 0.8619, 0.3208, 0.8619, 0.3208, 0.8619, 0.3536, 0.8591, 0.3536, 0.8591, 0.3208, 0.8591, 0.3208, 0.8591, 0.3536, 0.8567, 0.3536, 0.8567, 0.3208, 0.2653, 0.8252, 0.2653, 0.858, 0.2629, 0.858, 0.2629, 0.8252, 0.2629, 0.8252, 0.2629, 0.858, 0.2601, 0.858, 0.2601, 0.8252, 0.2601, 0.8252, 0.2601, 0.858, 0.2571, 0.858, 0.2571, 0.8252, 0.2571, 0.8252, 0.2571, 0.858, 0.2539, 0.858, 0.2539, 0.8252, 0.2539, 0.8252, 0.2539, 0.858, 0.2508, 0.858, 0.2508, 0.8252, 0.2508, 0.8252, 0.2508, 0.858, 0.2478, 0.858, 0.2478, 0.8252, 0.2478, 0.8252, 0.2478, 0.858, 0.245, 0.858, 0.245, 0.8252, 0.245, 0.8252, 0.245, 0.858, 0.2426, 0.858, 0.2426, 0.8252, 0.523, 0.7961, 0.523, 0.7633, 0.5254, 0.7633, 0.5254, 0.7961, 0.5254, 0.7961, 0.5254, 0.7633, 0.5282, 0.7633, 0.5282, 0.7961, 0.5282, 0.7961, 0.5282, 0.7633, 0.5312, 0.7633, 0.5312, 0.7961, 0.5312, 0.7961, 0.5312, 0.7633, 0.5344, 0.7633, 0.5344, 0.7961, 0.5344, 0.7961, 0.5344, 0.7633, 0.5375, 0.7633, 0.5375, 0.7961, 0.5375, 0.7961, 0.5375, 0.7633, 0.5405, 0.7633, 0.5405, 0.7961, 0.5405, 0.7961, 0.5405, 0.7633, 0.5433, 0.7633, 0.5433, 0.7961, 0.5433, 0.7961, 0.5433, 0.7633, 0.5458, 0.7633, 0.5458, 0.7961, 0.2332, 0.8508, 0.2332, 0.8836, 0.2307, 0.8836, 0.2307, 0.8508, 0.2307, 0.8508, 0.2307, 0.8836, 0.2279, 0.8836, 0.2279, 0.8508, 0.2279, 0.8508, 0.2279, 0.8836, 0.2249, 0.8836, 0.2249, 0.8508, 0.2249, 0.8508, 0.2249, 0.8836, 0.2217, 0.8836, 0.2217, 0.8508, 0.2217, 0.8508, 0.2217, 0.8836, 0.2186, 0.8836, 0.2186, 0.8508, 0.2186, 0.8508, 0.2186, 0.8836, 0.2156, 0.8836, 0.2156, 0.8508, 0.2156, 0.8508, 0.2156, 0.8836, 0.2128, 0.8836, 0.2128, 0.8508, 0.2128, 0.8508, 0.2128, 0.8836, 0.2104, 0.8836, 0.2104, 0.8508, 0.8795, 0.3208, 0.8795, 0.3536, 0.877, 0.3536, 0.877, 0.3208, 0.877, 0.3208, 0.877, 0.3536, 0.8742, 0.3536, 0.8742, 0.3208, 0.4822, 0.8264, 0.4796, 0.8282, 0.4767, 0.8294, 0.4736, 0.8301, 0.4704, 0.8301, 0.4673, 0.8294, 0.4644, 0.8282, 0.4618, 0.8264, 0.4596, 0.8241, 0.4578, 0.8215, 0.4566, 0.8185, 0.456, 0.8153, 0.456, 0.8121, 0.4566, 0.809, 0.4578, 0.806, 0.4596, 0.8033, 0.4618, 0.8011, 0.4644, 0.7993, 0.4673, 0.798, 0.4704, 0.7974, 0.4736, 0.7974, 0.4767, 0.798, 0.4796, 0.7993, 0.4822, 0.8011, 0.4844, 0.8033, 0.4862, 0.806, 0.4874, 0.809, 0.488, 0.8121, 0.488, 0.8153, 0.4874, 0.8185, 0.4862, 0.8215, 0.4844, 0.8241, 0.8742, 0.3208, 0.8742, 0.3536, 0.8711, 0.3536, 0.8711, 0.3208, 0.8711, 0.3208, 0.8711, 0.3536, 0.868, 0.3536, 0.868, 0.3208, 0.3597, 0.8023, 0.3603, 0.7992, 0.3615, 0.7962, 0.3632, 0.7935, 0.3655, 0.7913, 0.3681, 0.7895, 0.371, 0.7882, 0.3741, 0.7876, 0.3773, 0.7876, 0.3803, 0.7882, 0.3833, 0.7895, 0.3859, 0.7913, 0.3881, 0.7935, 0.3899, 0.7962, 0.3911, 0.7992, 0.3917, 0.8023, 0.3917, 0.8055, 0.3911, 0.8087, 0.3899, 0.8117, 0.3881, 0.8143, 0.3859, 0.8166, 0.3833, 0.8184, 0.3803, 0.8196, 0.3773, 0.8202, 0.3741, 0.8202, 0.371, 0.8196, 0.3681, 0.8184, 0.3655, 0.8166, 0.3632, 0.8143, 0.3615, 0.8117, 0.3603, 0.8087, 0.3597, 0.8055, 0.281, 0.858, 0.281, 0.8908, 0.2779, 0.8908, 0.2779, 0.858, 0.2779, 0.858, 0.2779, 0.8908, 0.2749, 0.8908, 0.2749, 0.858, 0.2749, 0.858, 0.2749, 0.8908, 0.2721, 0.8908, 0.2721, 0.858, 0.2721, 0.858, 0.2721, 0.8908, 0.2697, 0.8908, 0.2697, 0.858, 0.8317, 0.3552, 0.8317, 0.388, 0.8292, 0.388, 0.8292, 0.3552, 0.8292, 0.3552, 0.8292, 0.388, 0.8265, 0.388, 0.8265, 0.3552, 0.8265, 0.3552, 0.8265, 0.388, 0.8234, 0.388, 0.8234, 0.3552, 0.8234, 0.3552, 0.8234, 0.388, 0.8203, 0.388, 0.8203, 0.3552, 0.8203, 0.3552, 0.8203, 0.388, 0.8171, 0.388, 0.8171, 0.3552, 0.8171, 0.3552, 0.8171, 0.388, 0.8141, 0.388, 0.8141, 0.3552, 0.8141, 0.3552, 0.8141, 0.388, 0.8114, 0.388, 0.8114, 0.3552, 0.8114, 0.3552, 0.8114, 0.388, 0.8089, 0.388, 0.8089, 0.3552, 0.8089, 0.3536, 0.8089, 0.3208, 0.8114, 0.3208, 0.8114, 0.3536, 0.8114, 0.3536, 0.8114, 0.3208, 0.8142, 0.3208, 0.8142, 0.3536, 0.8142, 0.3536, 0.8142, 0.3208, 0.8172, 0.3208, 0.8172, 0.3536, 0.8172, 0.3536, 0.8172, 0.3208, 0.8203, 0.3208, 0.8203, 0.3536, 0.8203, 0.3536, 0.8203, 0.3208, 0.8235, 0.3208, 0.8235, 0.3536, 0.8235, 0.3536, 0.8235, 0.3208, 0.8265, 0.3208, 0.8265, 0.3536, 0.8265, 0.3536, 0.8265, 0.3208, 0.8293, 0.3208, 0.8293, 0.3536, 0.8293, 0.3536, 0.8293, 0.3208, 0.8317, 0.3208, 0.8317, 0.3536, 0.4699, 0.8645, 0.4699, 0.8317, 0.4724, 0.8317, 0.4724, 0.8645, 0.4724, 0.8645, 0.4724, 0.8317, 0.4752, 0.8317, 0.4752, 0.8645, 0.4752, 0.8645, 0.4752, 0.8317, 0.4782, 0.8317, 0.4782, 0.8645, 0.4782, 0.8645, 0.4782, 0.8317, 0.4814, 0.8317, 0.4814, 0.8645, 0.4814, 0.8645, 0.4814, 0.8317, 0.4845, 0.8317, 0.4845, 0.8645, 0.4845, 0.8645, 0.4845, 0.8317, 0.4875, 0.8317, 0.4875, 0.8645, 0.4875, 0.8645, 0.4875, 0.8317, 0.4902, 0.8317, 0.4902, 0.8645, 0.4902, 0.8645, 0.4902, 0.8317, 0.4927, 0.8317, 0.4927, 0.8645, 0.2925, 0.858, 0.2925, 0.8908, 0.29, 0.8908, 0.29, 0.858, 0.29, 0.858, 0.29, 0.8908, 0.2872, 0.8908, 0.2872, 0.858, 0.4538, 0.7404, 0.4544, 0.7436, 0.4544, 0.7468, 0.4538, 0.75, 0.4526, 0.7529, 0.4508, 0.7556, 0.4486, 0.7579, 0.4459, 0.7597, 0.443, 0.7609, 0.4399, 0.7615, 0.4368, 0.7615, 0.4337, 0.7609, 0.4308, 0.7597, 0.4282, 0.7579, 0.4259, 0.7556, 0.4242, 0.7529, 0.423, 0.75, 0.4223, 0.7468, 0.4223, 0.7436, 0.423, 0.7404, 0.4242, 0.7375, 0.4259, 0.7348, 0.4282, 0.7325, 0.4308, 0.7307, 0.4337, 0.7295, 0.4368, 0.7289, 0.4399, 0.7289, 0.443, 0.7295, 0.4459, 0.7307, 0.4486, 0.7325, 0.4508, 0.7348, 0.4526, 0.7375, 0.2872, 0.858, 0.2872, 0.8908, 0.2842, 0.8908, 0.2842, 0.858, 0.2842, 0.858, 0.2842, 0.8908, 0.281, 0.8908, 0.281, 0.858, 0.4896, 0.7779, 0.4902, 0.7747, 0.4914, 0.7717, 0.4932, 0.7691, 0.4954, 0.7668, 0.498, 0.765, 0.501, 0.7638, 0.504, 0.7631, 0.5072, 0.7631, 0.5103, 0.7638, 0.5132, 0.765, 0.5158, 0.7668, 0.5181, 0.7691, 0.5198, 0.7717, 0.521, 0.7747, 0.5216, 0.7779, 0.5216, 0.7811, 0.521, 0.7842, 0.5198, 0.7872, 0.5181, 0.7899, 0.5158, 0.7921, 0.5132, 0.7939, 0.5103, 0.7952, 0.5072, 0.7958, 0.504, 0.7958, 0.501, 0.7952, 0.498, 0.7939, 0.4954, 0.7921, 0.4932, 0.7899, 0.4914, 0.7872, 0.4902, 0.7842, 0.4896, 0.7811, 0.2541, 0.8925, 0.2541, 0.8597, 0.2572, 0.8597, 0.2572, 0.8925, 0.2572, 0.8925, 0.2572, 0.8597, 0.2602, 0.8597, 0.2602, 0.8925, 0.2602, 0.8925, 0.2602, 0.8597, 0.2629, 0.8597, 0.2629, 0.8925, 0.2629, 0.8925, 0.2629, 0.8597, 0.2653, 0.8597, 0.2653, 0.8925, 0.4158, 0.8221, 0.4158, 0.8549, 0.4134, 0.8549, 0.4134, 0.8221, 0.4134, 0.8221, 0.4134, 0.8549, 0.4106, 0.8549, 0.4106, 0.8221, 0.4106, 0.8221, 0.4106, 0.8549, 0.4076, 0.8549, 0.4076, 0.8221, 0.4076, 0.8221, 0.4076, 0.8549, 0.4044, 0.8549, 0.4044, 0.8221, 0.4044, 0.8221, 0.4044, 0.8549, 0.4013, 0.8549, 0.4013, 0.8221, 0.4013, 0.8221, 0.4013, 0.8549, 0.3983, 0.8549, 0.3983, 0.8221, 0.3983, 0.8221, 0.3983, 0.8549, 0.3955, 0.8549, 0.3955, 0.8221, 0.3955, 0.8221, 0.3955, 0.8549, 0.3931, 0.8549, 0.3931, 0.8221, 0.3931, 0.8204, 0.3931, 0.7876, 0.3955, 0.7876, 0.3955, 0.8204, 0.3955, 0.8204, 0.3955, 0.7876, 0.3983, 0.7876, 0.3983, 0.8204, 0.3983, 0.8204, 0.3983, 0.7876, 0.4013, 0.7876, 0.4013, 0.8204, 0.4013, 0.8204, 0.4013, 0.7876, 0.4044, 0.7876, 0.4044, 0.8204, 0.4044, 0.8204, 0.4044, 0.7876, 0.4076, 0.7876, 0.4076, 0.8204, 0.4076, 0.8204, 0.4076, 0.7876, 0.4106, 0.7876, 0.4106, 0.8204, 0.4106, 0.8204, 0.4106, 0.7876, 0.4134, 0.7876, 0.4134, 0.8204, 0.4134, 0.8204, 0.4134, 0.7876, 0.4158, 0.7876, 0.4158, 0.8204, 0.8328, 0.388, 0.8328, 0.3552, 0.8353, 0.3552, 0.8353, 0.388, 0.8353, 0.388, 0.8353, 0.3552, 0.8381, 0.3552, 0.8381, 0.388, 0.8381, 0.388, 0.8381, 0.3552, 0.8411, 0.3552, 0.8411, 0.388, 0.8411, 0.388, 0.8411, 0.3552, 0.8443, 0.3552, 0.8443, 0.388, 0.8443, 0.388, 0.8443, 0.3552, 0.8474, 0.3552, 0.8474, 0.388, 0.8474, 0.388, 0.8474, 0.3552, 0.8504, 0.3552, 0.8504, 0.388, 0.8504, 0.388, 0.8504, 0.3552, 0.8532, 0.3552, 0.8532, 0.388, 0.8532, 0.388, 0.8532, 0.3552, 0.8556, 0.3552, 0.8556, 0.388, 0.2426, 0.8925, 0.2426, 0.8597, 0.2451, 0.8597, 0.2451, 0.8925, 0.2451, 0.8925, 0.2451, 0.8597, 0.2479, 0.8597, 0.2479, 0.8925, 0.521, 0.7404, 0.5216, 0.7436, 0.5216, 0.7468, 0.521, 0.75, 0.5198, 0.7529, 0.5181, 0.7556, 0.5158, 0.7579, 0.5132, 0.7597, 0.5103, 0.7609, 0.5072, 0.7615, 0.504, 0.7615, 0.501, 0.7609, 0.498, 0.7597, 0.4954, 0.7579, 0.4932, 0.7556, 0.4914, 0.7529, 0.4902, 0.75, 0.4896, 0.7468, 0.4896, 0.7436, 0.4902, 0.7404, 0.4914, 0.7375, 0.4932, 0.7348, 0.4954, 0.7325, 0.498, 0.7307, 0.501, 0.7295, 0.504, 0.7289, 0.5072, 0.7289, 0.5103, 0.7295, 0.5132, 0.7307, 0.5158, 0.7325, 0.5181, 0.7348, 0.5198, 0.7375, 0.2479, 0.8925, 0.2479, 0.8597, 0.2509, 0.8597, 0.2509, 0.8925, 0.2509, 0.8925, 0.2509, 0.8597, 0.2541, 0.8597, 0.2541, 0.8925, 0.4544, 0.7811, 0.4538, 0.7842, 0.4526, 0.7872, 0.4508, 0.7899, 0.4486, 0.7921, 0.4459, 0.7939, 0.443, 0.7952, 0.4399, 0.7958, 0.4368, 0.7958, 0.4337, 0.7952, 0.4308, 0.7939, 0.4282, 0.7921, 0.4259, 0.7899, 0.4242, 0.7872, 0.423, 0.7842, 0.4223, 0.7811, 0.4223, 0.7779, 0.423, 0.7747, 0.4242, 0.7717, 0.4259, 0.7691, 0.4282, 0.7668, 0.4308, 0.765, 0.4337, 0.7638, 0.4368, 0.7631, 0.4399, 0.7631, 0.443, 0.7638, 0.4459, 0.765, 0.4486, 0.7668, 0.4508, 0.7691, 0.4526, 0.7717, 0.4538, 0.7747, 0.4544, 0.7779, 0.868, 0.3552, 0.868, 0.388, 0.8649, 0.388, 0.8649, 0.3552, 0.8649, 0.3552, 0.8649, 0.388, 0.8619, 0.388, 0.8619, 0.3552, 0.8619, 0.3552, 0.8619, 0.388, 0.8591, 0.388, 0.8591, 0.3552, 0.8591, 0.3552, 0.8591, 0.388, 0.8567, 0.388, 0.8567, 0.3552, 0.4221, 0.8645, 0.4221, 0.8317, 0.4246, 0.8317, 0.4246, 0.8645, 0.4246, 0.8645, 0.4246, 0.8317, 0.4274, 0.8317, 0.4274, 0.8645, 0.4274, 0.8645, 0.4274, 0.8317, 0.4304, 0.8317, 0.4304, 0.8645, 0.4304, 0.8645, 0.4304, 0.8317, 0.4335, 0.8317, 0.4335, 0.8645, 0.4335, 0.8645, 0.4335, 0.8317, 0.4367, 0.8317, 0.4367, 0.8645, 0.4367, 0.8645, 0.4367, 0.8317, 0.4397, 0.8317, 0.4397, 0.8645, 0.4397, 0.8645, 0.4397, 0.8317, 0.4424, 0.8317, 0.4424, 0.8645, 0.4424, 0.8645, 0.4424, 0.8317, 0.4449, 0.8317, 0.4449, 0.8645, 0.2426, 0.7892, 0.2426, 0.7564, 0.245, 0.7564, 0.245, 0.7892, 0.245, 0.7892, 0.245, 0.7564, 0.2478, 0.7564, 0.2478, 0.7892, 0.2478, 0.7892, 0.2478, 0.7564, 0.2508, 0.7564, 0.2508, 0.7892, 0.2508, 0.7892, 0.2508, 0.7564, 0.254, 0.7564, 0.254, 0.7892, 0.254, 0.7892, 0.254, 0.7564, 0.2571, 0.7564, 0.2571, 0.7892, 0.2571, 0.7892, 0.2571, 0.7564, 0.2601, 0.7564, 0.2601, 0.7892, 0.2601, 0.7892, 0.2601, 0.7564, 0.2629, 0.7564, 0.2629, 0.7892, 0.2629, 0.7892, 0.2629, 0.7564, 0.2653, 0.7564, 0.2653, 0.7892, 0.8556, 0.3208, 0.8556, 0.3536, 0.8531, 0.3536, 0.8531, 0.3208, 0.8531, 0.3208, 0.8531, 0.3536, 0.8503, 0.3536, 0.8503, 0.3208, 0.8503, 0.3208, 0.8503, 0.3536, 0.8473, 0.3536, 0.8473, 0.3208, 0.8473, 0.3208, 0.8473, 0.3536, 0.8441, 0.3536, 0.8441, 0.3208, 0.8441, 0.3208, 0.8441, 0.3536, 0.841, 0.3536, 0.841, 0.3208, 0.841, 0.3208, 0.841, 0.3536, 0.838, 0.3536, 0.838, 0.3208, 0.838, 0.3208, 0.838, 0.3536, 0.8352, 0.3536, 0.8352, 0.3208, 0.8352, 0.3208, 0.8352, 0.3536, 0.8328, 0.3536, 0.8328, 0.3208, 0.8795, 0.3552, 0.8795, 0.388, 0.877, 0.388, 0.877, 0.3552, 0.877, 0.3552, 0.877, 0.388, 0.8742, 0.388, 0.8742, 0.3552, 0.7761, 0.3418, 0.7755, 0.3387, 0.7755, 0.3355, 0.7761, 0.3323, 0.7774, 0.3294, 0.7791, 0.3267, 0.7813, 0.3244, 0.784, 0.3226, 0.7869, 0.3214, 0.79, 0.3208, 0.7931, 0.3208, 0.7962, 0.3214, 0.7991, 0.3226, 0.8018, 0.3244, 0.804, 0.3267, 0.8057, 0.3294, 0.8069, 0.3323, 0.8076, 0.3355, 0.8076, 0.3387, 0.8069, 0.3418, 0.8057, 0.3448, 0.804, 0.3475, 0.8018, 0.3498, 0.7991, 0.3516, 0.7962, 0.3528, 0.7931, 0.3534, 0.79, 0.3534, 0.7869, 0.3528, 0.784, 0.3516, 0.7813, 0.3498, 0.7791, 0.3475, 0.7774, 0.3448, 0.8742, 0.3552, 0.8742, 0.388, 0.8711, 0.388, 0.8711, 0.3552, 0.8711, 0.3552, 0.8711, 0.388, 0.868, 0.388, 0.868, 0.3552, 0.326, 0.8023, 0.3266, 0.7992, 0.3279, 0.7962, 0.3296, 0.7935, 0.3318, 0.7913, 0.3345, 0.7895, 0.3374, 0.7882, 0.3405, 0.7876, 0.3436, 0.7876, 0.3467, 0.7882, 0.3496, 0.7895, 0.3523, 0.7913, 0.3545, 0.7935, 0.3562, 0.7962, 0.3574, 0.7992, 0.3581, 0.8023, 0.3581, 0.8055, 0.3574, 0.8087, 0.3562, 0.8117, 0.3545, 0.8143, 0.3523, 0.8166, 0.3496, 0.8184, 0.3467, 0.8196, 0.3436, 0.8202, 0.3405, 0.8202, 0.3374, 0.8196, 0.3345, 0.8184, 0.3318, 0.8166, 0.3296, 0.8143, 0.3279, 0.8117, 0.3266, 0.8087, 0.326, 0.8055, 0.3371, 0.8563, 0.3371, 0.8891, 0.3339, 0.8891, 0.3339, 0.8563, 0.3339, 0.8563, 0.3339, 0.8891, 0.3309, 0.8891, 0.3309, 0.8563, 0.3309, 0.8563, 0.3309, 0.8891, 0.3282, 0.8891, 0.3282, 0.8563, 0.3282, 0.8563, 0.3282, 0.8891, 0.3258, 0.8891, 0.3258, 0.8563, 0.3725, 0.8219, 0.3725, 0.8547, 0.37, 0.8547, 0.37, 0.8219, 0.37, 0.8219, 0.37, 0.8547, 0.3672, 0.8547, 0.3672, 0.8219, 0.3672, 0.8219, 0.3672, 0.8547, 0.3642, 0.8547, 0.3642, 0.8219, 0.3642, 0.8219, 0.3642, 0.8547, 0.361, 0.8547, 0.361, 0.8219, 0.361, 0.8219, 0.361, 0.8547, 0.3579, 0.8547, 0.3579, 0.8219, 0.3579, 0.8219, 0.3579, 0.8547, 0.3549, 0.8547, 0.3549, 0.8219, 0.3549, 0.8219, 0.3549, 0.8547, 0.3521, 0.8547, 0.3521, 0.8219, 0.3521, 0.8219, 0.3521, 0.8547, 0.3497, 0.8547, 0.3497, 0.8219, 0.523, 0.8306, 0.523, 0.7978, 0.5254, 0.7978, 0.5254, 0.8306, 0.5254, 0.8306, 0.5254, 0.7978, 0.5282, 0.7978, 0.5282, 0.8306, 0.5282, 0.8306, 0.5282, 0.7978, 0.5312, 0.7978, 0.5312, 0.8306, 0.5312, 0.8306, 0.5312, 0.7978, 0.5344, 0.7978, 0.5344, 0.8306, 0.5344, 0.8306, 0.5344, 0.7978, 0.5375, 0.7978, 0.5375, 0.8306, 0.5375, 0.8306, 0.5375, 0.7978, 0.5405, 0.7978, 0.5405, 0.8306, 0.5405, 0.8306, 0.5405, 0.7978, 0.5433, 0.7978, 0.5433, 0.8306, 0.5433, 0.8306, 0.5433, 0.7978, 0.5458, 0.7978, 0.5458, 0.8306, 0.1865, 0.8836, 0.1865, 0.8508, 0.189, 0.8508, 0.189, 0.8836, 0.189, 0.8836, 0.189, 0.8508, 0.1918, 0.8508, 0.1918, 0.8836, 0.1918, 0.8836, 0.1918, 0.8508, 0.1948, 0.8508, 0.1948, 0.8836, 0.1948, 0.8836, 0.1948, 0.8508, 0.198, 0.8508, 0.198, 0.8836, 0.198, 0.8836, 0.198, 0.8508, 0.2011, 0.8508, 0.2011, 0.8836, 0.2011, 0.8836, 0.2011, 0.8508, 0.2041, 0.8508, 0.2041, 0.8836, 0.2041, 0.8836, 0.2041, 0.8508, 0.2069, 0.8508, 0.2069, 0.8836, 0.2069, 0.8836, 0.2069, 0.8508, 0.2093, 0.8508, 0.2093, 0.8836, 0.3486, 0.8563, 0.3486, 0.8891, 0.3461, 0.8891, 0.3461, 0.8563, 0.3461, 0.8563, 0.3461, 0.8891, 0.3433, 0.8891, 0.3433, 0.8563, 0.8018, 0.384, 0.7991, 0.3858, 0.7962, 0.3871, 0.7931, 0.3877, 0.79, 0.3877, 0.7869, 0.3871, 0.784, 0.3858, 0.7813, 0.384, 0.7791, 0.3818, 0.7774, 0.3791, 0.7761, 0.3761, 0.7755, 0.373, 0.7755, 0.3698, 0.7761, 0.3666, 0.7774, 0.3636, 0.7791, 0.361, 0.7813, 0.3587, 0.784, 0.3569, 0.7869, 0.3557, 0.79, 0.355, 0.7931, 0.355, 0.7962, 0.3557, 0.7991, 0.3569, 0.8018, 0.3587, 0.804, 0.361, 0.8057, 0.3636, 0.8069, 0.3666, 0.8076, 0.3698, 0.8076, 0.373, 0.8069, 0.3761, 0.8057, 0.3791, 0.804, 0.3818, 0.3433, 0.8563, 0.3433, 0.8891, 0.3402, 0.8891, 0.3402, 0.8563, 0.3402, 0.8563, 0.3402, 0.8891, 0.3371, 0.8891, 0.3371, 0.8563, 0.4223, 0.8121, 0.423, 0.809, 0.4242, 0.806, 0.4259, 0.8033, 0.4282, 0.8011, 0.4308, 0.7993, 0.4337, 0.798, 0.4368, 0.7974, 0.4399, 0.7974, 0.443, 0.798, 0.4459, 0.7993, 0.4486, 0.8011, 0.4508, 0.8033, 0.4526, 0.806, 0.4538, 0.809, 0.4544, 0.8121, 0.4544, 0.8153, 0.4538, 0.8185, 0.4526, 0.8215, 0.4508, 0.8241, 0.4486, 0.8264, 0.4459, 0.8282, 0.443, 0.8294, 0.4399, 0.8301, 0.4368, 0.8301, 0.4337, 0.8294, 0.4308, 0.8282, 0.4282, 0.8264, 0.4259, 0.8241, 0.4242, 0.8215, 0.423, 0.8185, 0.4223, 0.8153, 0.3049, 0.858, 0.3049, 0.8908, 0.3018, 0.8908, 0.3018, 0.858, 0.3018, 0.858, 0.3018, 0.8908, 0.2988, 0.8908, 0.2988, 0.858, 0.2988, 0.858, 0.2988, 0.8908, 0.296, 0.8908, 0.296, 0.858, 0.296, 0.858, 0.296, 0.8908, 0.2936, 0.8908, 0.2936, 0.858, 0.3486, 0.8219, 0.3486, 0.8547, 0.3461, 0.8547, 0.3461, 0.8219, 0.3461, 0.8219, 0.3461, 0.8547, 0.3433, 0.8547, 0.3433, 0.8219, 0.3433, 0.8219, 0.3433, 0.8547, 0.3403, 0.8547, 0.3403, 0.8219, 0.3403, 0.8219, 0.3403, 0.8547, 0.3372, 0.8547, 0.3372, 0.8219, 0.3372, 0.8219, 0.3372, 0.8547, 0.334, 0.8547, 0.334, 0.8219, 0.334, 0.8219, 0.334, 0.8547, 0.331, 0.8547, 0.331, 0.8219, 0.331, 0.8219, 0.331, 0.8547, 0.3282, 0.8547, 0.3282, 0.8219, 0.3282, 0.8219, 0.3282, 0.8547, 0.3258, 0.8547, 0.3258, 0.8219, 0.523, 0.7617, 0.523, 0.7289, 0.5254, 0.7289, 0.5254, 0.7617, 0.5254, 0.7617, 0.5254, 0.7289, 0.5282, 0.7289, 0.5282, 0.7617, 0.5282, 0.7617, 0.5282, 0.7289, 0.5312, 0.7289, 0.5312, 0.7617, 0.5312, 0.7617, 0.5312, 0.7289, 0.5344, 0.7289, 0.5344, 0.7617, 0.5344, 0.7617, 0.5344, 0.7289, 0.5375, 0.7289, 0.5375, 0.7617, 0.5375, 0.7617, 0.5375, 0.7289, 0.5405, 0.7289, 0.5405, 0.7617, 0.5405, 0.7617, 0.5405, 0.7289, 0.5433, 0.7289, 0.5433, 0.7617, 0.5433, 0.7617, 0.5433, 0.7289, 0.5458, 0.7289, 0.5458, 0.7617, 0.4688, 0.8317, 0.4688, 0.8645, 0.4663, 0.8645, 0.4663, 0.8317, 0.4663, 0.8317, 0.4663, 0.8645, 0.4635, 0.8645, 0.4635, 0.8317, 0.4635, 0.8317, 0.4635, 0.8645, 0.4605, 0.8645, 0.4605, 0.8317, 0.4605, 0.8317, 0.4605, 0.8645, 0.4573, 0.8645, 0.4573, 0.8317, 0.4573, 0.8317, 0.4573, 0.8645, 0.4542, 0.8645, 0.4542, 0.8317, 0.4542, 0.8317, 0.4542, 0.8645, 0.4512, 0.8645, 0.4512, 0.8317, 0.4512, 0.8317, 0.4512, 0.8645, 0.4484, 0.8645, 0.4484, 0.8317, 0.4484, 0.8317, 0.4484, 0.8645, 0.446, 0.8645, 0.446, 0.8317, 0.3164, 0.858, 0.3164, 0.8908, 0.3139, 0.8908, 0.3139, 0.858, 0.3139, 0.858, 0.3139, 0.8908, 0.3111, 0.8908, 0.3111, 0.858, 0.4704, 0.7289, 0.4736, 0.7289, 0.4767, 0.7295, 0.4796, 0.7307, 0.4822, 0.7325, 0.4844, 0.7348, 0.4862, 0.7375, 0.4874, 0.7404, 0.488, 0.7436, 0.488, 0.7468, 0.4874, 0.75, 0.4862, 0.7529, 0.4844, 0.7556, 0.4822, 0.7579, 0.4796, 0.7597, 0.4767, 0.7609, 0.4736, 0.7615, 0.4704, 0.7615, 0.4673, 0.7609, 0.4644, 0.7597, 0.4618, 0.7579, 0.4596, 0.7556, 0.4578, 0.7529, 0.4566, 0.75, 0.456, 0.7468, 0.456, 0.7436, 0.4566, 0.7404, 0.4578, 0.7375, 0.4596, 0.7348, 0.4618, 0.7325, 0.4644, 0.7307, 0.4673, 0.7295, 0.3111, 0.858, 0.3111, 0.8908, 0.3081, 0.8908, 0.3081, 0.858, 0.3081, 0.858, 0.3081, 0.8908, 0.3049, 0.8908, 0.3049, 0.858, 0.456, 0.7779, 0.4566, 0.7747, 0.4578, 0.7717, 0.4596, 0.7691, 0.4618, 0.7668, 0.4644, 0.765, 0.4673, 0.7638, 0.4704, 0.7631, 0.4736, 0.7631, 0.4767, 0.7638, 0.4796, 0.765, 0.4822, 0.7668, 0.4844, 0.7691, 0.4862, 0.7717, 0.4874, 0.7747, 0.488, 0.7779, 0.488, 0.7811, 0.4874, 0.7842, 0.4862, 0.7872, 0.4844, 0.7899, 0.4822, 0.7921, 0.4796, 0.7939, 0.4767, 0.7952, 0.4736, 0.7958, 0.4704, 0.7958, 0.4673, 0.7952, 0.4644, 0.7939, 0.4618, 0.7921, 0.4596, 0.7899, 0.4578, 0.7872, 0.4566, 0.7842, 0.456, 0.7811, 0.361, 0.8563, 0.361, 0.8891, 0.3578, 0.8891, 0.3578, 0.8563, 0.3578, 0.8563, 0.3578, 0.8891, 0.3548, 0.8891, 0.3548, 0.8563, 0.3548, 0.8563, 0.3548, 0.8891, 0.3521, 0.8891, 0.3521, 0.8563, 0.3521, 0.8563, 0.3521, 0.8891, 0.3497, 0.8891, 0.3497, 0.8563, 0.2936, 0.8563, 0.2936, 0.8235, 0.2961, 0.8235, 0.2961, 0.8563, 0.2961, 0.8563, 0.2961, 0.8235, 0.2989, 0.8235, 0.2989, 0.8563, 0.2989, 0.8563, 0.2989, 0.8235, 0.3019, 0.8235, 0.3019, 0.8563, 0.3019, 0.8563, 0.3019, 0.8235, 0.305, 0.8235, 0.305, 0.8563, 0.305, 0.8563, 0.305, 0.8235, 0.3082, 0.8235, 0.3082, 0.8563, 0.3082, 0.8563, 0.3082, 0.8235, 0.3112, 0.8235, 0.3112, 0.8563, 0.3112, 0.8563, 0.3112, 0.8235, 0.314, 0.8235, 0.314, 0.8563, 0.314, 0.8563, 0.314, 0.8235, 0.3164, 0.8235, 0.3164, 0.8563, 0.2653, 0.7219, 0.2653, 0.7547, 0.2629, 0.7547, 0.2629, 0.7219, 0.2629, 0.7219, 0.2629, 0.7547, 0.2601, 0.7547, 0.2601, 0.7219, 0.2601, 0.7219, 0.2601, 0.7547, 0.2571, 0.7547, 0.2571, 0.7219, 0.2571, 0.7219, 0.2571, 0.7547, 0.254, 0.7547, 0.254, 0.7219, 0.254, 0.7219, 0.254, 0.7547, 0.2508, 0.7547, 0.2508, 0.7219, 0.2508, 0.7219, 0.2508, 0.7547, 0.2478, 0.7547, 0.2478, 0.7219, 0.2478, 0.7219, 0.2478, 0.7547, 0.245, 0.7547, 0.245, 0.7219, 0.245, 0.7219, 0.245, 0.7547, 0.2426, 0.7547, 0.2426, 0.7219, 0.4938, 0.8645, 0.4938, 0.8317, 0.4963, 0.8317, 0.4963, 0.8645, 0.4963, 0.8645, 0.4963, 0.8317, 0.4991, 0.8317, 0.4991, 0.8645, 0.4991, 0.8645, 0.4991, 0.8317, 0.5021, 0.8317, 0.5021, 0.8645, 0.5021, 0.8645, 0.5021, 0.8317, 0.5052, 0.8317, 0.5052, 0.8645, 0.5052, 0.8645, 0.5052, 0.8317, 0.5084, 0.8317, 0.5084, 0.8645, 0.5084, 0.8645, 0.5084, 0.8317, 0.5114, 0.8317, 0.5114, 0.8645, 0.5114, 0.8645, 0.5114, 0.8317, 0.5141, 0.8317, 0.5141, 0.8645, 0.5141, 0.8645, 0.5141, 0.8317, 0.5166, 0.8317, 0.5166, 0.8645, 0.3724, 0.8563, 0.3724, 0.8891, 0.37, 0.8891, 0.37, 0.8563, 0.37, 0.8563, 0.37, 0.8891, 0.3672, 0.8891, 0.3672, 0.8563, 0.7733, 0.3666, 0.7739, 0.3698, 0.7739, 0.373, 0.7733, 0.3761, 0.7721, 0.3791, 0.7704, 0.3818, 0.7681, 0.384, 0.7655, 0.3858, 0.7626, 0.3871, 0.7595, 0.3877, 0.7563, 0.3877, 0.7532, 0.3871, 0.7503, 0.3858, 0.7477, 0.384, 0.7455, 0.3818, 0.7437, 0.3791, 0.7425, 0.3761, 0.7419, 0.373, 0.7419, 0.3698, 0.7425, 0.3666, 0.7437, 0.3636, 0.7455, 0.361, 0.7477, 0.3587, 0.7503, 0.3569, 0.7532, 0.3557, 0.7563, 0.355, 0.7595, 0.355, 0.7626, 0.3557, 0.7655, 0.3569, 0.7681, 0.3587, 0.7704, 0.361, 0.7721, 0.3636, 0.3672, 0.8563, 0.3672, 0.8891, 0.3641, 0.8891, 0.3641, 0.8563, 0.3641, 0.8563, 0.3641, 0.8891, 0.361, 0.8891, 0.361, 0.8563, 0.7739, 0.3387, 0.7733, 0.3418, 0.7721, 0.3448, 0.7704, 0.3475, 0.7681, 0.3498, 0.7655, 0.3516, 0.7626, 0.3528, 0.7595, 0.3534, 0.7563, 0.3534, 0.7532, 0.3528, 0.7503, 0.3516, 0.7477, 0.3498, 0.7455, 0.3475, 0.7437, 0.3448, 0.7425, 0.3418, 0.7419, 0.3387, 0.7419, 0.3355, 0.7425, 0.3323, 0.7437, 0.3294, 0.7455, 0.3267, 0.7477, 0.3244, 0.7503, 0.3226, 0.7532, 0.3214, 0.7563, 0.3208, 0.7595, 0.3208, 0.7626, 0.3214, 0.7655, 0.3226, 0.7681, 0.3244, 0.7704, 0.3267, 0.7721, 0.3294, 0.7733, 0.3323, 0.7739, 0.3355, 0.4043, 0.8565, 0.4043, 0.8893, 0.4012, 0.8893, 0.4012, 0.8565, 0.4012, 0.8565, 0.4012, 0.8893, 0.3982, 0.8893, 0.3982, 0.8565, 0.3982, 0.8565, 0.3982, 0.8893, 0.3955, 0.8893, 0.3955, 0.8565, 0.3955, 0.8565, 0.3955, 0.8893, 0.3931, 0.8893, 0.3931, 0.8565, 0.2925, 0.8235, 0.2925, 0.8563, 0.29, 0.8563, 0.29, 0.8235, 0.29, 0.8235, 0.29, 0.8563, 0.2873, 0.8563, 0.2873, 0.8235, 0.2873, 0.8235, 0.2873, 0.8563, 0.2842, 0.8563, 0.2842, 0.8235, 0.2842, 0.8235, 0.2842, 0.8563, 0.2811, 0.8563, 0.2811, 0.8235, 0.2811, 0.8235, 0.2811, 0.8563, 0.278, 0.8563, 0.278, 0.8235, 0.278, 0.8235, 0.278, 0.8563, 0.2749, 0.8563, 0.2749, 0.8235, 0.2749, 0.8235, 0.2749, 0.8563, 0.2722, 0.8563, 0.2722, 0.8235, 0.2722, 0.8235, 0.2722, 0.8563, 0.2697, 0.8563, 0.2697, 0.8235, 0.2426, 0.8236, 0.2426, 0.7908, 0.245, 0.7908, 0.245, 0.8236, 0.245, 0.8236, 0.245, 0.7908, 0.2478, 0.7908, 0.2478, 0.8236, 0.2478, 0.8236, 0.2478, 0.7908, 0.2508, 0.7908, 0.2508, 0.8236, 0.2508, 0.8236, 0.2508, 0.7908, 0.254, 0.7908, 0.254, 0.8236, 0.254, 0.8236, 0.254, 0.7908, 0.2571, 0.7908, 0.2571, 0.8236, 0.2571, 0.8236, 0.2571, 0.7908, 0.2601, 0.7908, 0.2601, 0.8236, 0.2601, 0.8236, 0.2601, 0.7908, 0.2629, 0.7908, 0.2629, 0.8236, 0.2629, 0.8236, 0.2629, 0.7908, 0.2653, 0.7908, 0.2653, 0.8236, 0.523, 0.865, 0.523, 0.8322, 0.5255, 0.8322, 0.5255, 0.865, 0.5255, 0.865, 0.5255, 0.8322, 0.5283, 0.8322, 0.5283, 0.865, 0.5283, 0.865, 0.5283, 0.8322, 0.5313, 0.8322, 0.5313, 0.865, 0.5313, 0.865, 0.5313, 0.8322, 0.5345, 0.8322, 0.5345, 0.865, 0.5345, 0.865, 0.5345, 0.8322, 0.5376, 0.8322, 0.5376, 0.865, 0.5376, 0.865, 0.5376, 0.8322, 0.5406, 0.8322, 0.5406, 0.865, 0.5406, 0.865, 0.5406, 0.8322, 0.5434, 0.8322, 0.5434, 0.865, 0.5434, 0.865, 0.5434, 0.8322, 0.5458, 0.8322, 0.5458, 0.865, 0.4158, 0.8565, 0.4158, 0.8893, 0.4133, 0.8893, 0.4133, 0.8565, 0.4133, 0.8565, 0.4133, 0.8893, 0.4105, 0.8893, 0.4105, 0.8565, 0.521, 0.809, 0.5216, 0.8121, 0.5216, 0.8153, 0.521, 0.8185, 0.5198, 0.8215, 0.5181, 0.8241, 0.5158, 0.8264, 0.5132, 0.8282, 0.5103, 0.8294, 0.5072, 0.8301, 0.504, 0.8301, 0.501, 0.8294, 0.498, 0.8282, 0.4954, 0.8264, 0.4932, 0.8241, 0.4914, 0.8215, 0.4902, 0.8185, 0.4896, 0.8153, 0.4896, 0.8121, 0.4902, 0.809, 0.4914, 0.806, 0.4932, 0.8033, 0.4954, 0.8011, 0.498, 0.7993, 0.501, 0.798, 0.504, 0.7974, 0.5072, 0.7974, 0.5103, 0.798, 0.5132, 0.7993, 0.5158, 0.8011, 0.5181, 0.8033, 0.5198, 0.806, 0.4105, 0.8565, 0.4105, 0.8893, 0.4075, 0.8893, 0.4075, 0.8565, 0.4075, 0.8565, 0.4075, 0.8893, 0.4043, 0.8893, 0.4043, 0.8565, 0.1868, 0.8313, 0.1874, 0.8281, 0.1886, 0.8252, 0.1903, 0.8225, 0.1926, 0.8202, 0.1952, 0.8184, 0.1981, 0.8172, 0.2012, 0.8166, 0.2043, 0.8166, 0.2074, 0.8172, 0.2104, 0.8184, 0.213, 0.8202, 0.2152, 0.8225, 0.217, 0.8252, 0.2182, 0.8281, 0.2188, 0.8313, 0.2188, 0.8345, 0.2182, 0.8376, 0.217, 0.8406, 0.2152, 0.8433, 0.213, 0.8456, 0.2104, 0.8474, 0.2074, 0.8486, 0.2043, 0.8492, 0.2012, 0.8492, 0.1981, 0.8486, 0.1952, 0.8474, 0.1926, 0.8456, 0.1903, 0.8433, 0.1886, 0.8406, 0.1874, 0.8376, 0.1868, 0.8345, 0.2628, 0.7137, 0.006409, 0.7137, 0.006409, 0.4186, 0.2628, 0.4186, 0.5516, 0.721, 0.6402, 0.721, 0.638, 0.7275, 0.5538, 0.7275, 0.8959, 0.7106, 0.8073, 0.7106, 0.8073, 0.4154, 0.8959, 0.4154, 0.2628, 0.4014, 0.006409, 0.4014, 0.006409, 0.1063, 0.2628, 0.1063, 0.9094, 0.3025, 0.8207, 0.3025, 0.8207, 0.007379, 0.9094, 0.007379, 0.7333, 0.9822, 0.6446, 0.9822, 0.6446, 0.721, 0.7333, 0.721, 0.5554, 0.4154, 0.799, 0.4154, 0.799, 0.7072, 0.5554, 0.7072, 0.282, 0.3015, 0.5255, 0.3015, 0.5255, 0.3983, 0.282, 0.3983, 0.5516, 0.9822, 0.5516, 0.721, 0.5538, 0.7275, 0.5538, 0.9757, 0.6402, 0.9822, 0.5516, 0.9822, 0.5538, 0.9757, 0.638, 0.9757, 0.8072, 0.7242, 0.8914, 0.7242, 0.8914, 0.9724, 0.8072, 0.9724, 0.9137, 0.007295, 0.9979, 0.007295, 0.9979, 0.2991, 0.9137, 0.2991, 0.5255, 0.3015, 0.282, 0.3015, 0.282, 0.009716, 0.5255, 0.009716, 0.9844, 0.7072, 0.9002, 0.7072, 0.9002, 0.4154, 0.9844, 0.4154, 0.7978, 0.9822, 0.7978, 0.721, 0.8, 0.7275, 0.8, 0.9757, 0.2756, 0.3015, 0.282, 0.3015, 0.282, 0.3983, 0.2756, 0.3984, 0.5255, 0.3015, 0.5319, 0.3015, 0.5319, 0.3984, 0.5255, 0.3983, 0.2628, 0.1063, 0.006409, 0.1063, 0.006409, 0.009791, 0.2628, 0.009791, 0.1873, 0.7585, 0.1873, 0.7234, 0.1897, 0.7251, 0.1897, 0.7568, 0.05616, 0.9536, 0.05616, 0.7268, 0.05789, 0.7381, 0.05789, 0.9422, 0.2705, 0.7655, 0.2801, 0.7303, 0.2821, 0.7321, 0.2734, 0.7637, 0.1492, 0.7268, 0.1837, 0.7268, 0.1837, 0.9536, 0.1492, 0.9536, 0.2705, 0.8055, 0.3239, 0.8055, 0.3239, 0.8205, 0.2705, 0.8205, 0.8946, 0.9504, 0.8946, 0.7236, 0.9383, 0.7236, 0.9383, 0.9504, 0.11, 0.7268, 0.1492, 0.7268, 0.1492, 0.9536, 0.11, 0.9536, 0.2705, 0.8055, 0.2705, 0.7655, 0.3239, 0.7655, 0.3239, 0.8055, 0.01692, 0.7268, 0.05616, 0.7268, 0.05616, 0.9536, 0.01692, 0.9536, 0.1873, 0.7985, 0.1873, 0.7585, 0.2407, 0.7585, 0.2407, 0.7985, 0.7902, 0.7201, 0.7902, 0.9469, 0.7368, 0.9469, 0.7368, 0.7201, 0.09528, 0.9536, 0.09528, 0.7268, 0.09969, 0.7494, 0.09969, 0.9309, 0.01692, 0.7268, 0.01692, 0.9536, 0.002216, 0.9536, 0.002216, 0.7268, 0.1873, 0.7985, 0.2407, 0.7985, 0.2407, 0.8135, 0.1873, 0.8135, 0.4983, 0.7204, 0.3202, 0.7204, 0.3202, 0.4157, 0.4983, 0.4157, 0.11, 0.7268, 0.11, 0.9536, 0.1056, 0.9309, 0.1056, 0.7494, 0.11, 0.9536, 0.09528, 0.9536, 0.09969, 0.9309, 0.1056, 0.9309, 0.09528, 0.7268, 0.11, 0.7268, 0.1056, 0.7494, 0.09969, 0.7494, 0.7917, 0.948, 0.7917, 0.7665, 0.7976, 0.7665, 0.7976, 0.948, 0.7917, 0.948, 0.7976, 0.948, 0.7976, 0.9932, 0.7917, 0.9932, 0.5894, 0.007618, 0.7674, 0.007618, 0.7674, 0.3123, 0.5894, 0.3123, 0.3202, 0.4157, 0.3202, 0.7204, 0.2758, 0.7204, 0.2758, 0.4157, 0.9987, 0.7204, 0.9929, 0.7204, 0.9929, 0.4157, 0.9987, 0.4157, 0.9926, 0.7204, 0.9867, 0.7204, 0.9867, 0.4157, 0.9926, 0.4157, 0.7674, 0.3123, 0.7674, 0.007618, 0.8118, 0.007618, 0.8118, 0.3123, 0.4983, 0.7204, 0.4983, 0.4157, 0.5427, 0.4157, 0.5427, 0.7204, 0.2419, 0.8621, 0.236, 0.8621, 0.236, 0.8169, 0.2419, 0.8169, 0.7976, 0.7665, 0.7917, 0.7665, 0.7917, 0.7213, 0.7976, 0.7213, 0.5894, 0.007618, 0.5894, 0.3123, 0.545, 0.3123, 0.545, 0.007618, 0.3171, 0.8238, 0.323, 0.8238, 0.323, 0.8691, 0.3171, 0.8691, 0.1897, 0.7568, 0.1897, 0.7251, 0.2291, 0.7251, 0.2378, 0.7568, 0.2407, 0.7585, 0.1873, 0.7585, 0.1897, 0.7568, 0.2378, 0.7568, 0.1873, 0.7234, 0.2311, 0.7234, 0.2291, 0.7251, 0.1897, 0.7251, 0.2311, 0.7234, 0.2407, 0.7585, 0.2378, 0.7568, 0.2291, 0.7251, 0.05789, 0.7381, 0.08912, 0.7381, 0.08912, 0.9422, 0.05789, 0.9422, 0.09086, 0.7268, 0.09086, 0.9536, 0.08912, 0.9422, 0.08912, 0.7381, 0.09086, 0.9536, 0.05616, 0.9536, 0.05789, 0.9422, 0.08912, 0.9422, 0.05616, 0.7268, 0.09086, 0.7268, 0.08912, 0.7381, 0.05789, 0.7381, 0.2734, 0.7637, 0.2821, 0.7321, 0.3215, 0.7321, 0.3215, 0.7637, 0.2801, 0.7303, 0.3239, 0.7303, 0.3215, 0.7321, 0.2821, 0.7321, 0.3239, 0.7655, 0.2705, 0.7655, 0.2734, 0.7637, 0.3215, 0.7637, 0.3239, 0.7303, 0.3239, 0.7655, 0.3215, 0.7637, 0.3215, 0.7321, 0.6051, 0.3214, 0.6051, 0.3803, 0.5898, 0.3523, 0.5898, 0.3494, 0.4512, 0.8661, 0.4512, 0.8989, 0.4427, 0.8989, 0.4427, 0.8661, 0.6067, 0.3214, 0.6389, 0.3214, 0.6381, 0.3229, 0.6075, 0.3229, 0.4392, 0.8661, 0.4392, 0.8989, 0.4307, 0.8989, 0.4307, 0.8661, 0.3818, 0.8814, 0.3732, 0.8814, 0.3732, 0.8225, 0.3818, 0.8225, 0.4218, 0.8668, 0.4303, 0.8668, 0.4303, 0.9257, 0.4218, 0.9257, 0.4192, 0.7876, 0.4192, 0.8187, 0.4179, 0.8187, 0.4179, 0.7876, 0.6389, 0.3214, 0.6389, 0.3803, 0.6381, 0.3788, 0.6381, 0.3229, 0.6067, 0.3803, 0.6067, 0.3214, 0.6075, 0.3229, 0.6075, 0.3788, 0.6389, 0.3803, 0.6067, 0.3803, 0.6075, 0.3788, 0.6381, 0.3788, 0.3887, 0.7854, 0.3581, 0.7854, 0.3581, 0.7295, 0.3887, 0.7295, 0.8015, 0.7718, 0.8015, 0.7159, 0.8029, 0.7159, 0.8029, 0.7718, 0.5464, 0.7854, 0.5464, 0.7295, 0.5477, 0.7295, 0.5477, 0.7854, 0.8014, 0.774, 0.8014, 0.8051, 0.8001, 0.8051, 0.8001, 0.774, 0.5419, 0.3857, 0.5403, 0.3857, 0.5403, 0.3838, 0.5419, 0.3838, 0.5729, 0.3803, 0.5729, 0.3214, 0.5882, 0.3494, 0.5882, 0.3523, 0.6051, 0.3803, 0.5729, 0.3803, 0.5882, 0.3523, 0.5898, 0.3523, 0.5729, 0.3214, 0.6051, 0.3214, 0.5898, 0.3494, 0.5882, 0.3494, 0.54, 0.4064, 0.5384, 0.4064, 0.5384, 0.4035, 0.54, 0.4035, 0.5403, 0.3818, 0.5419, 0.3818, 0.5419, 0.3837, 0.5403, 0.3837, 0.5384, 0.3972, 0.5384, 0.3942, 0.5403, 0.3942, 0.5403, 0.3972, 0.5384, 0.3848, 0.5384, 0.3819, 0.5403, 0.3819, 0.5403, 0.3848, 0.7081, 0.3803, 0.7081, 0.3214, 0.7234, 0.3494, 0.7234, 0.3523, 0.487, 0.8661, 0.487, 0.8989, 0.4785, 0.8989, 0.4785, 0.8661, 0.6743, 0.3214, 0.7065, 0.3214, 0.7057, 0.3229, 0.6751, 0.3229, 0.4781, 0.8661, 0.4781, 0.8989, 0.4695, 0.8989, 0.4695, 0.8661, 0.8888, 0.3803, 0.8803, 0.3803, 0.8803, 0.3214, 0.8888, 0.3214, 0.9067, 0.3803, 0.8982, 0.3803, 0.8982, 0.3214, 0.9067, 0.3214, 0.5478, 0.8187, 0.5478, 0.7876, 0.5492, 0.7876, 0.5492, 0.8187, 0.7065, 0.3214, 0.7065, 0.3803, 0.7057, 0.3788, 0.7057, 0.3229, 0.6743, 0.3803, 0.6743, 0.3214, 0.6751, 0.3229, 0.6751, 0.3788, 0.7065, 0.3803, 0.6743, 0.3803, 0.6751, 0.3788, 0.7057, 0.3788, 0.4208, 0.7854, 0.3902, 0.7854, 0.3902, 0.7295, 0.4208, 0.7295, 0.5478, 0.7854, 0.5478, 0.7295, 0.5492, 0.7295, 0.5492, 0.7854, 0.2687, 0.7225, 0.2687, 0.7784, 0.2674, 0.7784, 0.2674, 0.7225, 0.8015, 0.8051, 0.8015, 0.774, 0.8029, 0.774, 0.8029, 0.8051, 0.5403, 0.3858, 0.5419, 0.3858, 0.5419, 0.3877, 0.5403, 0.3877, 0.7403, 0.3214, 0.7403, 0.3803, 0.725, 0.3523, 0.725, 0.3494, 0.7081, 0.3214, 0.7403, 0.3214, 0.725, 0.3494, 0.7234, 0.3494, 0.7403, 0.3803, 0.7081, 0.3803, 0.7234, 0.3523, 0.725, 0.3523, 0.5417, 0.4033, 0.5401, 0.4033, 0.5401, 0.4004, 0.5417, 0.4004, 0.5401, 0.4035, 0.5417, 0.4035, 0.5417, 0.4054, 0.5401, 0.4054, 0.5384, 0.4003, 0.5384, 0.3973, 0.5403, 0.3973, 0.5403, 0.4003, 0.5384, 0.391, 0.5384, 0.388, 0.5403, 0.388, 0.5403, 0.391, 0.5391, 0.3803, 0.5391, 0.3214, 0.5544, 0.3494, 0.5544, 0.3523, 0.4602, 0.8661, 0.4602, 0.8989, 0.4516, 0.8989, 0.4516, 0.8661, 0.6405, 0.3214, 0.6727, 0.3214, 0.6719, 0.3229, 0.6413, 0.3229, 0.4691, 0.8661, 0.4691, 0.8989, 0.4606, 0.8989, 0.4606, 0.8661, 0.3907, 0.8814, 0.3822, 0.8814, 0.3822, 0.8225, 0.3907, 0.8225, 0.8892, 0.3214, 0.8977, 0.3214, 0.8977, 0.3803, 0.8892, 0.3803, 0.4164, 0.8187, 0.4164, 0.7876, 0.4178, 0.7876, 0.4178, 0.8187, 0.6727, 0.3214, 0.6727, 0.3803, 0.6719, 0.3788, 0.6719, 0.3229, 0.6405, 0.3803, 0.6405, 0.3214, 0.6413, 0.3229, 0.6413, 0.3788, 0.6727, 0.3803, 0.6405, 0.3803, 0.6413, 0.3788, 0.6719, 0.3788, 0.3566, 0.7854, 0.326, 0.7854, 0.326, 0.7295, 0.3566, 0.7295, 0.8001, 0.7718, 0.8001, 0.7159, 0.8014, 0.7159, 0.8014, 0.7718, 0.2659, 0.7784, 0.2659, 0.7225, 0.2673, 0.7225, 0.2673, 0.7784, 0.2674, 0.8118, 0.2674, 0.7806, 0.2687, 0.7806, 0.2687, 0.8118, 0.5403, 0.3878, 0.5419, 0.3878, 0.5419, 0.3898, 0.5403, 0.3898, 0.5713, 0.3214, 0.5713, 0.3803, 0.556, 0.3523, 0.556, 0.3494, 0.5391, 0.3214, 0.5713, 0.3214, 0.556, 0.3494, 0.5544, 0.3494, 0.5713, 0.3803, 0.5391, 0.3803, 0.5544, 0.3523, 0.556, 0.3523, 0.54, 0.4033, 0.5384, 0.4033, 0.5384, 0.4004, 0.54, 0.4004, 0.5401, 0.4055, 0.5417, 0.4055, 0.5417, 0.4074, 0.5401, 0.4074, 0.5384, 0.3941, 0.5384, 0.3911, 0.5403, 0.3911, 0.5403, 0.3941, 0.5384, 0.3879, 0.5384, 0.3849, 0.5403, 0.3849, 0.5403, 0.3879])
me_cylinder.materials.append(mat_material_001)
me_cylinder.use_remesh_fix_poles = True
me_cylinder.use_remesh_preserve_attributes = False
me_cylinder.use_mirror_vertex_groups = False
me_cylinder.update()

# ---- objects
ob_fbi_truck = bpy.data.objects.new('FBI_Truck', me_cylinder)

# ---- transforms, parenting, visibility, modifiers, constraints
ob_fbi_truck.location = (2.538, 10.78, 1.253)
ob_fbi_truck.rotation_euler = (-0.0, 1.571, 0.0)
ob_fbi_truck.scale = (1.0, 1.0, 0.3144)
ob_fbi_truck.lineart.crease_threshold = 0.0

# ---- collection membership
col_collection.objects.link(ob_fbi_truck)

# ---- scene / render settings (as saved in the file)
scene.frame_start = 1; scene.frame_end = 250; scene.frame_set(1)
scene.render.engine = 'CYCLES'
scene.cycles.use_denoising = False
scene.cycles.samples = 128
scene.cycles.sampling_pattern = 'TABULATED_SOBOL'
scene.cycles.use_adaptive_sampling = False
scene.cycles.use_light_tree = False
scene.cycles.bake_type = 'DIFFUSE'
scene.view_settings.view_transform = 'Filmic'
bpy.context.view_layer.update()

# ---- added for rendering (the .blend has no active camera and no usable light): camera, sun
cam_auto = bpy.data.cameras.new('AutoCamera')
cam_auto.lens = 50.0
cam_auto.sensor_width = 36.0
cam_auto.clip_end = 1000.0
ob_auto_camera = bpy.data.objects.new('AutoCamera', cam_auto)
scene.collection.objects.link(ob_auto_camera)
ob_auto_camera.location = (27.292, -33.6772, 25.6673)
ob_auto_camera.rotation_euler = (1.09748, -7.21219e-08, 0.694738)
scene.camera = ob_auto_camera
light_auto_sun = bpy.data.lights.new('AutoSun', 'SUN')
light_auto_sun.energy = 3.0
light_auto_sun.angle = 0.0523599
ob_auto_sun = bpy.data.objects.new('AutoSun', light_auto_sun)
scene.collection.objects.link(ob_auto_sun)
ob_auto_sun.rotation_euler = (0.872665, 0.174533, 0.523599)
bpy.context.view_layer.update()
